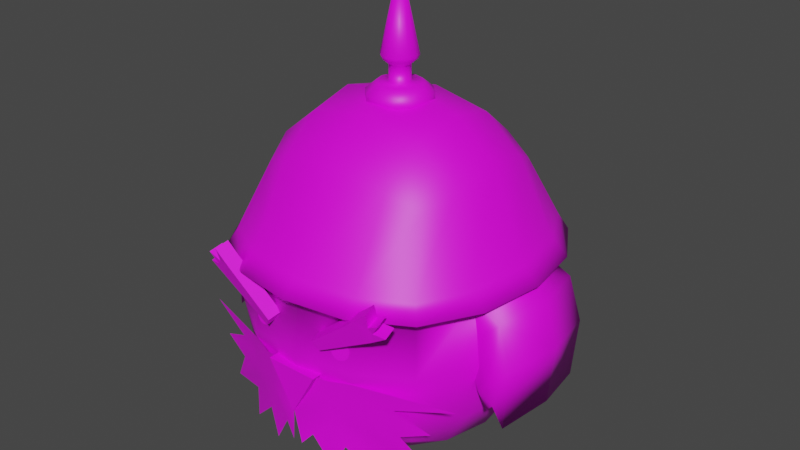 # Source: puppy.blend  (saved by Blender 2.93.21; exported with 4.5.12 LTS)
import bpy
from mathutils import Matrix  # noqa: F401  (used for matrix-valued properties, if any)

bpy.ops.wm.read_factory_settings(use_empty=True)
scene = bpy.context.scene
scene.name = 'Scene'

# ---- collections
col_collection = bpy.data.collections.new('Collection'); scene.collection.children.link(col_collection)

# ---- images (referenced by path relative to the original .blend; pixels are not part of the script)
import os
ASSET_DIR = os.environ.get("B2B_ASSET_DIR", "")  # directory of the original .blend (textures are referenced by path, not embedded)
HERE = os.path.dirname(os.path.abspath(__file__))  # packed textures are extracted next to this script under _unpacked/

def load_image(name, relpath, width, height, colorspace="sRGB"):
    """Load a texture the original file referenced (path relative to the .blend, or extracted next to this script)."""
    p = next((c for c in (os.path.join(HERE, relpath), os.path.join(ASSET_DIR, relpath)) if relpath and os.path.exists(c)), "")
    if p:
        img = bpy.data.images.load(p, check_existing=True)
        img.name = name
    else:  # same state as the original file: an image datablock whose file is absent (Cycles renders it pink)
        img = bpy.data.images.new(name, width, height)
        img.source = "FILE"
        img.filepath = "//" + (relpath or name)
    img.colorspace_settings.name = colorspace
    return img
img_pallete_png = load_image('pallete.png', 'pallete.png', 1024, 1024, 'sRGB')

# ---- materials (node trees are filled in below, after node groups)
mat_material_001 = bpy.data.materials.new('Material.001')
mat_material_001.use_transparent_shadow = False

# ---- material node trees
mat_material_001.use_nodes = True; mat_material_001.node_tree.nodes.clear()
_N = mat_material_001.node_tree.nodes; _L = mat_material_001.node_tree.links
n0 = _N.new('ShaderNodeBsdfPrincipled'); n0.name = 'Principled BSDF'; n0.location = (10, 300)
n0.distribution = 'GGX'
n0.subsurface_method = 'BURLEY'
n0.inputs[3].default_value = 1.45
n0.inputs[27].default_value = (0.0, 0.0, 0.0, 1.0)
n0.inputs[28].default_value = 1.0
n1 = _N.new('ShaderNodeOutputMaterial'); n1.name = 'Material Output'; n1.location = (300, 300)
n2 = _N.new('ShaderNodeTexImage'); n2.name = 'Image Texture'; n2.location = (-280, 280)
n2.image = img_pallete_png
_L.new(n0.outputs[0], n1.inputs[0])
_L.new(n2.outputs[0], n0.inputs[0])
n1.is_active_output = True

# ---- world
world_world = bpy.data.worlds.new('World'); scene.world = world_world
world_world.use_nodes = True; world_world.node_tree.nodes.clear()
_N = world_world.node_tree.nodes; _L = world_world.node_tree.links
n0 = _N.new('ShaderNodeOutputWorld'); n0.name = 'World Output'; n0.location = (300, 300)
n1 = _N.new('ShaderNodeBackground'); n1.name = 'Background'; n1.location = (10, 300)
n1.inputs[0].default_value = (0.05088, 0.05088, 0.05088, 1.0)
_L.new(n1.outputs[0], n0.inputs[0])
n0.is_active_output = True
world_world.color = (0.05088, 0.05088, 0.05088)
world_world.use_sun_shadow = False
world_world.sun_shadow_jitter_overblur = 0.0

# ---- meshes
me_cube_001 = bpy.data.meshes.new('Cube.001')
me_cube_001.from_pydata([(-0.5, -0.5, -0.5), (-0.5, 0.5, -0.5), (-0.5729, 0.2966, -0.5729), (-0.6096, 9.313e-10, -0.6096), (-0.5729, -0.2966, -0.5729), (-0.5729, -0.5729, -0.2966), (-0.6096, -0.6096, -1.863e-09), (-0.5729, -0.5729, 0.3433), (-0.5729, 0.5729, 0.3433), (-0.6096, 0.6096, -2.794e-09), (-0.5729, 0.5729, -0.2966), (-0.2966, 0.5729, -0.5729), (-0.2966, -0.5729, -0.5729), (-0.729, -0.3162, -0.3162), (-0.7818, -0.3331, -5.588e-09), (-0.729, -0.3162, 0.3497), (-0.7818, 1.024e-08, -0.3331), (-0.8395, -1.211e-08, 5.588e-09), (-0.7818, -5.588e-09, 0.3552), (-0.729, 0.3162, -0.3162), (-0.7818, 0.3331, 1.118e-08), (-0.729, 0.3162, 0.3497), (-0.3162, 0.729, -0.3162), (-0.3331, 0.7818, -9.313e-09), (-0.3162, 0.729, 0.3497), (-0.3162, -0.729, -0.3162), (-0.3331, -0.7818, 7.451e-09), (-0.3162, -0.729, 0.3497), (-0.3162, 0.3162, -0.729), (-0.3331, -1.397e-08, -0.7818), (-0.3162, -0.3162, -0.729), (-0.1528, -0.8605, -0.06799), (-0.1528, -0.7747, -0.06799), (-0.4346, -0.7088, -0.3745), (-0.7252, -0.5798, -0.5683), (-0.2661, -0.787, 0.05299), (-0.5618, -0.674, -0.3337), (-0.2383, -0.7895, 0.06089), (-0.3965, -0.7337, -0.2856), (-0.218, -0.7892, 0.08151), (-0.4255, -0.7212, -0.2072), (-0.2105, -0.7861, 0.1093), (-0.7236, -0.6342, -0.2674), (-0.2179, -0.781, 0.1368), (-0.536, -0.6909, -0.1741), (-0.2381, -0.7753, 0.1567), (-0.3915, -0.7475, -0.1384), (-0.2659, -0.7706, 0.1636), (-0.8427, -0.5902, -0.1043), (-0.2936, -0.768, 0.1557), (-0.3321, -0.7744, -0.0657), (-0.3139, -0.7683, 0.1351), (-0.1507, -0.8559, 0.1556), (-0.3214, -0.7714, 0.1073), (-0.4395, -0.8616, 0.3849), (-0.314, -0.7765, 0.07981), (-0.1834, -0.8372, 0.1055), (-0.2938, -0.7822, 0.05991), (-0.5043, -0.8189, 0.2739), (-0.3604, -0.7356, -0.3632), (-0.4515, -0.689, -0.4818), (-0.3354, -0.7355, -0.4249), (-0.4757, -0.6734, -0.6882), (-0.2188, -0.7867, -0.3381), (-0.2708, -0.7638, -0.4888), (-0.09379, -0.8188, -0.4613), (-0.199, -0.7913, -0.635), (-0.2026, -0.7941, -0.2417), (-0.02913, -0.8384, -0.5364), (-0.2116, -0.8198, -0.07425), (-0.8865, -0.3162, 0.2787), (-0.9393, -5.5e-10, 0.2956), (-0.8865, 0.3162, 0.2787), (-0.9667, -0.3178, 0.04071), (-1.02, -0.001593, 0.05769), (-0.9667, 0.3146, 0.04071), (-0.9451, -0.3369, -0.2924), (-0.998, -0.02074, -0.2754), (-0.9451, 0.2954, -0.2924), (-0.8776, -0.3369, -0.1874), (-0.9305, -0.02074, -0.1705), (-0.8776, 0.2954, -0.1874), (-0.8476, -0.3369, -0.2249), (-0.9005, -0.02074, -0.208), (-0.8476, 0.2954, -0.2249), (-0.7876, -0.3369, -0.1349), (-0.8405, -0.02074, -0.118), (-0.7876, 0.2954, -0.1349), (-0.6305, -0.3162, 0.2178), (-0.788, -0.3162, 0.1803), (-0.8683, -0.3178, -0.05761), (-0.6639, 0.3162, 0.1968), (-0.8214, 0.3162, 0.1593), (-0.9016, 0.3146, -0.07864), (-0.5429, 0.3162, 0.1527), (-0.7004, 0.3162, 0.1152), (-0.3273, -0.5062, 0.8859), (-0.3273, 0.5062, 0.8859), (-0.507, 0.4418, 0.8019), (-0.5715, 0.2621, 0.8859), (-0.6038, -4.402e-08, 0.9281), (-0.5715, -0.2621, 0.8859), (-0.507, -0.4418, 0.8019), (-0.832, -0.3643, 0.351), (-0.8929, -6.819e-09, 0.3573), (-0.832, 0.3643, 0.351), (-0.6522, -0.6602, 0.3437), (-0.6522, 0.6602, 0.3437), (-0.3563, 0.84, 0.351), (-0.3563, -0.84, 0.351), (-0.3446, 0.2794, 1.066), (-0.3596, -3.662e-08, 1.127), (-0.3446, -0.2794, 1.066), (-0.6102, -0.6182, 0.4346), (-0.6102, 0.6182, 0.4346), (-0.7421, -0.3531, 0.4346), (-0.7937, -7.355e-09, 0.4346), (-0.7421, 0.3531, 0.4346), (-0.3451, 0.7501, 0.4346), (-0.3451, -0.7501, 0.4346), (-0.5054, -0.84, 0.3657), (-0.529, -0.8325, 0.3399), (-0.5103, -0.8622, 0.4448), (-0.5736, -0.8483, 0.4011), (-0.5961, -0.8194, 0.3305), (-0.138, -0.7785, 0.1761), (-0.4268, -0.7842, 0.4055), (-0.1707, -0.7598, 0.1261), (-0.4917, -0.7415, 0.2945), (-0.4928, -0.7626, 0.3863), (-0.5163, -0.7551, 0.3605), (-0.4977, -0.7849, 0.4654), (-0.5609, -0.7709, 0.4217), (-0.5835, -0.742, 0.3511), (0.5, -0.5, -0.5), (0.5, 0.5, -0.5), (0.5729, 0.2966, -0.5729), (0.6096, 9.313e-10, -0.6096), (0.5729, -0.2966, -0.5729), (0.5729, -0.5729, -0.2966), (0.6096, -0.6096, -1.863e-09), (0.5729, -0.5729, 0.3433), (0.5729, 0.5729, 0.3433), (0.6096, 0.6096, -2.794e-09), (0.5729, 0.5729, -0.2966), (0.0, 0.6096, -0.6096), (0.2966, 0.5729, -0.5729), (0.2966, -0.5729, -0.5729), (0.0, -0.6096, -0.6096), (0.729, -0.3162, -0.3162), (0.7818, -0.3331, -5.588e-09), (0.729, -0.3162, 0.3497), (0.7818, 1.024e-08, -0.3331), (0.8395, -1.211e-08, 5.588e-09), (0.7818, -5.588e-09, 0.3552), (0.729, 0.3162, -0.3162), (0.7818, 0.3331, 1.118e-08), (0.729, 0.3162, 0.3497), (0.3162, 0.729, -0.3162), (0.3331, 0.7818, -9.313e-09), (0.3162, 0.729, 0.3497), (0.0, 0.7818, -0.3331), (0.0, 0.8395, 4.657e-09), (0.0, 0.7818, 0.3552), (0.0, -0.7818, -0.3331), (0.0, -0.8395, 4.657e-09), (0.0, -0.7818, 0.3552), (0.3162, -0.729, -0.3162), (0.3331, -0.7818, 7.451e-09), (0.3162, -0.729, 0.3497), (0.3162, 0.3162, -0.729), (0.0, 0.3331, -0.7818), (0.3331, -1.397e-08, -0.7818), (0.0, -5.588e-09, -0.8395), (0.3162, -0.3162, -0.729), (0.0, -0.3331, -0.7818), (0.0, -0.8605, -0.06799), (0.0, -0.8605, -0.3327), (0.0, -0.7747, -0.3327), (0.0, -0.7762, -0.06799), (0.1528, -0.8605, -0.06799), (0.1528, -0.7747, -0.06799), (0.4346, -0.7088, -0.3745), (0.7252, -0.5798, -0.5683), (0.2661, -0.787, 0.05299), (0.5618, -0.674, -0.3337), (0.2383, -0.7895, 0.06089), (0.3965, -0.7337, -0.2856), (0.218, -0.7892, 0.08151), (0.4255, -0.7212, -0.2072), (0.2105, -0.7861, 0.1093), (0.7236, -0.6342, -0.2674), (0.2179, -0.781, 0.1368), (0.536, -0.6909, -0.1741), (0.2381, -0.7753, 0.1567), (0.3915, -0.7475, -0.1384), (0.2659, -0.7706, 0.1636), (0.8427, -0.5902, -0.1043), (0.2936, -0.768, 0.1557), (0.3321, -0.7744, -0.0657), (0.3139, -0.7683, 0.1351), (0.1507, -0.8559, 0.1556), (0.3214, -0.7714, 0.1073), (0.4395, -0.8616, 0.3849), (0.314, -0.7765, 0.07981), (0.1834, -0.8372, 0.1055), (0.2938, -0.7822, 0.05991), (0.5043, -0.8189, 0.2739), (0.3604, -0.7356, -0.3632), (0.4515, -0.689, -0.4818), (0.3354, -0.7355, -0.4249), (0.4757, -0.6734, -0.6882), (0.2188, -0.7867, -0.3381), (0.2708, -0.7638, -0.4888), (0.09379, -0.8188, -0.4613), (0.199, -0.7913, -0.635), (0.2026, -0.7941, -0.2417), (0.0, -0.8542, -0.3268), (0.02913, -0.8384, -0.5364), (0.2116, -0.8198, -0.07425), (0.0, -0.8456, -0.0789), (0.8865, -0.3162, 0.2787), (0.9393, -5.5e-10, 0.2956), (0.8865, 0.3162, 0.2787), (0.9667, -0.3178, 0.04071), (1.02, -0.001593, 0.05769), (0.9667, 0.3146, 0.04071), (0.9451, -0.3369, -0.2924), (0.998, -0.02074, -0.2754), (0.9451, 0.2954, -0.2924), (0.8776, -0.3369, -0.1874), (0.9305, -0.02074, -0.1705), (0.8776, 0.2954, -0.1874), (0.8476, -0.3369, -0.2249), (0.9005, -0.02074, -0.208), (0.8476, 0.2954, -0.2249), (0.7876, -0.3369, -0.1349), (0.8405, -0.02074, -0.118), (0.7876, 0.2954, -0.1349), (0.6305, -0.3162, 0.2178), (0.788, -0.3162, 0.1803), (0.8683, -0.3178, -0.05761), (0.6639, 0.3162, 0.1968), (0.8214, 0.3162, 0.1593), (0.9016, 0.3146, -0.07864), (0.5429, 0.3162, 0.1527), (0.7004, 0.3162, 0.1152), (0.3273, -0.5062, 0.8859), (0.0, -0.5386, 0.9281), (0.0, 0.5386, 0.9281), (0.3273, 0.5062, 0.8859), (0.507, 0.4418, 0.8019), (0.5715, 0.2621, 0.8859), (0.6038, -4.402e-08, 0.9281), (0.5715, -0.2621, 0.8859), (0.507, -0.4418, 0.8019), (0.832, -0.3643, 0.351), (0.8929, -6.819e-09, 0.3573), (0.832, 0.3643, 0.351), (0.6522, -0.6602, 0.3437), (0.6522, 0.6602, 0.3437), (0.3563, 0.84, 0.351), (0.0, 0.9009, 0.3573), (0.0, -0.9009, 0.3573), (0.3563, -0.84, 0.351), (0.0, 0.2944, 1.127), (0.3446, 0.2794, 1.066), (0.0, -5.061e-08, 1.193), (0.3596, -3.662e-08, 1.127), (0.0, -0.2944, 1.127), (0.3446, -0.2794, 1.066), (0.6102, -0.6182, 0.4346), (0.6102, 0.6182, 0.4346), (0.7421, -0.3531, 0.4346), (0.7937, -7.355e-09, 0.4346), (0.7421, 0.3531, 0.4346), (0.3451, 0.7501, 0.4346), (0.0, 0.8017, 0.4346), (0.0, -0.8017, 0.4346), (0.3451, -0.7501, 0.4346), (0.5054, -0.84, 0.3657), (0.529, -0.8325, 0.3399), (0.5103, -0.8622, 0.4448), (0.5736, -0.8483, 0.4011), (0.5961, -0.8194, 0.3305), (0.138, -0.7785, 0.1761), (0.4268, -0.7842, 0.4055), (0.1707, -0.7598, 0.1261), (0.4917, -0.7415, 0.2945), (0.4928, -0.7626, 0.3863), (0.5163, -0.7551, 0.3605), (0.4977, -0.7849, 0.4654), (0.5609, -0.7709, 0.4217), (0.5835, -0.742, 0.3511), (-9.963e-09, 0.05974, 1.23), (0.02987, 0.05174, 1.23), (-1.22e-08, 0.1811, 1.109), (-1.22e-08, 0.1811, 1.181), (0.09055, 0.1568, 1.109), (0.09055, 0.1568, 1.181), (0.1568, 0.09055, 1.109), (0.1568, 0.09055, 1.181), (0.1811, -5.557e-08, 1.109), (0.1811, -5.557e-08, 1.181), (0.1568, -0.09055, 1.109), (0.1568, -0.09055, 1.181), (0.09055, -0.1568, 1.109), (0.09055, -0.1568, 1.181), (-2.803e-08, -0.1811, 1.109), (-2.803e-08, -0.1811, 1.181), (-0.09055, -0.1568, 1.109), (-0.09055, -0.1568, 1.181), (-0.1568, -0.09055, 1.109), (-0.1568, -0.09055, 1.181), (-0.1811, -4.55e-08, 1.109), (-0.1811, -4.55e-08, 1.181), (-0.1568, 0.09055, 1.109), (-0.1568, 0.09055, 1.181), (-0.09055, 0.1568, 1.109), (-0.09055, 0.1568, 1.181), (0.05174, 0.02987, 1.23), (0.05974, -5.578e-08, 1.23), (0.05174, -0.02987, 1.23), (0.02987, -0.05174, 1.23), (-8.069e-09, -0.05974, 1.23), (-0.02987, -0.05174, 1.23), (-0.05174, -0.02987, 1.23), (-0.05974, -4.41e-08, 1.23), (-0.05174, 0.02987, 1.23), (-0.02987, 0.05174, 1.23), (-3.17e-09, 0.1226, 1.23), (-0.06132, 0.1062, 1.23), (-0.1062, 0.06132, 1.23), (-0.1226, -4.604e-08, 1.23), (-0.1062, -0.06132, 1.23), (-0.06132, -0.1062, 1.23), (-1.389e-08, -0.1226, 1.23), (0.06132, -0.1062, 1.23), (0.1062, -0.06132, 1.23), (0.1226, -5.286e-08, 1.23), (0.1062, 0.06132, 1.23), (0.06132, 0.1062, 1.23), (1.089e-07, 0.05974, 1.324), (-0.02987, 0.05174, 1.324), (-0.05174, 0.02987, 1.324), (-0.05974, -4.41e-08, 1.324), (-0.05174, -0.02987, 1.324), (-0.02987, -0.05174, 1.324), (1.108e-07, -0.05974, 1.324), (0.02987, -0.05174, 1.324), (0.05174, -0.02987, 1.324), (0.05974, -5.578e-08, 1.324), (0.05174, 0.02987, 1.324), (0.02987, 0.05174, 1.324), (1.138e-07, 0.08983, 1.349), (-0.04491, 0.07779, 1.349), (-0.07779, 0.04491, 1.349), (-0.08983, -4.458e-08, 1.349), (-0.07779, -0.04491, 1.349), (-0.04491, -0.07779, 1.349), (1.167e-07, -0.08983, 1.349), (0.04491, -0.07779, 1.349), (0.07779, -0.04491, 1.349), (0.08983, -6.213e-08, 1.349), (0.07779, 0.04491, 1.349), (0.04491, 0.07779, 1.349), (7.371e-08, 0.103, 1.374), (-0.05152, 0.08923, 1.374), (-0.08923, 0.05152, 1.374), (-0.103, -4.456e-08, 1.374), (-0.08923, -0.05152, 1.374), (-0.05152, -0.08923, 1.374), (7.698e-08, -0.103, 1.374), (0.05152, -0.08923, 1.374), (0.08923, -0.05152, 1.374), (0.103, -6.47e-08, 1.374), (0.08923, 0.05152, 1.374), (0.05152, 0.08923, 1.374), (8.216e-08, 0.04242, 1.656), (-0.02121, 0.03674, 1.656), (-0.03674, 0.02121, 1.656), (-0.04242, -4.41e-08, 1.656), (-0.03674, -0.02121, 1.656), (-0.02121, -0.03674, 1.656), (8.351e-08, -0.04242, 1.656), (0.02121, -0.03674, 1.656), (0.03674, -0.02121, 1.656), (0.04242, -5.239e-08, 1.656), (0.03674, 0.02121, 1.656), (0.02121, 0.03674, 1.656)], [], [(13, 14, 17, 16), (14, 15, 18, 17), (16, 17, 20, 19), (17, 18, 21, 20), (0, 5, 13, 4), (5, 6, 14, 13), (6, 7, 15, 14), (113, 102, 101, 115), (20, 21, 8, 9), (19, 20, 9, 10), (2, 19, 10, 1), (3, 16, 19, 2), (4, 13, 16, 3), (22, 23, 162, 161), (23, 24, 163, 162), (1, 10, 22, 11), (10, 9, 23, 22), (9, 8, 24, 23), (11, 22, 161, 145), (164, 165, 26, 25), (165, 166, 27, 26), (26, 27, 7, 6), (25, 26, 6, 5), (12, 25, 5, 0), (148, 164, 25, 12), (28, 171, 173, 29), (29, 173, 175, 30), (1, 11, 28, 2), (11, 145, 171, 28), (30, 175, 148, 12), (4, 30, 12, 0), (3, 29, 30, 4), (2, 28, 29, 3), (7, 27, 109, 106), (21, 18, 104, 105), (15, 7, 106, 103), (163, 24, 108, 262), (27, 166, 263, 109), (18, 15, 103, 104), (24, 8, 107, 108), (32, 31, 176, 179), (31, 32, 178, 177), (177, 176, 31), (59, 60, 62, 61), (33, 34, 60, 59), (38, 36, 34, 33), (40, 42, 36, 38), (46, 44, 42, 40), (44, 46, 50, 48), (58, 54, 52, 56), (35, 37, 39, 41, 43, 45, 47, 49, 51, 53, 55, 57), (61, 62, 64, 63), (63, 64, 66, 65), (63, 65, 217, 67), (217, 65, 68), (33, 59, 38), (61, 63, 59), (67, 38, 59, 63), (38, 67, 46, 40), (67, 217, 220, 69), (46, 67, 69, 50), (18, 21, 72, 71), (15, 18, 71, 70), (71, 72, 75, 74), (70, 71, 74, 73), (74, 75, 78, 77), (73, 74, 77, 76), (77, 78, 81, 80), (76, 77, 80, 79), (80, 81, 84, 83), (79, 80, 83, 82), (83, 84, 87, 86), (82, 83, 86, 85), (70, 73, 90, 89), (15, 70, 89, 88), (73, 76, 79, 90), (79, 82, 85, 90), (89, 90, 85, 88), (75, 72, 92, 93), (72, 21, 91, 92), (75, 93, 81, 78), (81, 93, 87, 84), (92, 91, 94, 95), (92, 95, 87, 93), (267, 111, 112, 269), (265, 110, 111, 267), (278, 248, 96, 119), (118, 97, 249, 277), (114, 98, 97, 118), (117, 99, 98, 114), (116, 100, 99, 117), (115, 101, 100, 116), (8, 21, 105, 107), (249, 97, 110, 265), (97, 98, 99, 110), (110, 99, 100, 111), (111, 100, 101, 112), (112, 101, 102, 96), (269, 112, 96, 248), (119, 96, 102, 113), (109, 119, 113, 106), (103, 115, 116, 104), (104, 116, 117, 105), (105, 117, 114, 107), (107, 114, 118, 108), (108, 118, 277, 262), (263, 278, 119, 109), (106, 113, 115, 103), (58, 121, 120, 54), (120, 122, 54), (121, 123, 120), (58, 124, 121), (128, 127, 125, 126), (128, 126, 129, 130), (129, 126, 131), (130, 129, 132), (128, 130, 133), (122, 120, 129, 131), (58, 56, 127, 128), (124, 58, 128, 133), (52, 54, 126, 125), (120, 123, 132, 129), (56, 52, 125, 127), (123, 121, 130, 132), (54, 122, 131, 126), (121, 124, 133, 130), (149, 152, 153, 150), (150, 153, 154, 151), (152, 155, 156, 153), (153, 156, 157, 154), (134, 138, 149, 139), (139, 149, 150, 140), (140, 150, 151, 141), (271, 273, 254, 255), (156, 143, 142, 157), (155, 144, 143, 156), (136, 135, 144, 155), (137, 136, 155, 152), (138, 137, 152, 149), (158, 161, 162, 159), (159, 162, 163, 160), (135, 146, 158, 144), (144, 158, 159, 143), (143, 159, 160, 142), (146, 145, 161, 158), (164, 167, 168, 165), (165, 168, 169, 166), (168, 140, 141, 169), (167, 139, 140, 168), (147, 134, 139, 167), (148, 147, 167, 164), (170, 172, 173, 171), (172, 174, 175, 173), (135, 136, 170, 146), (146, 170, 171, 145), (174, 147, 148, 175), (138, 134, 147, 174), (137, 138, 174, 172), (136, 137, 172, 170), (141, 259, 264, 169), (157, 258, 257, 154), (151, 256, 259, 141), (163, 262, 261, 160), (169, 264, 263, 166), (154, 257, 256, 151), (160, 261, 260, 142), (181, 179, 176, 180), (180, 177, 178, 181), (177, 180, 176), (208, 210, 211, 209), (182, 208, 209, 183), (187, 182, 183, 185), (189, 187, 185, 191), (195, 189, 191, 193), (193, 197, 199, 195), (207, 205, 201, 203), (184, 206, 204, 202, 200, 198, 196, 194, 192, 190, 188, 186), (210, 212, 213, 211), (212, 214, 215, 213), (212, 216, 217, 214), (217, 218, 214), (182, 187, 208), (210, 208, 212), (216, 212, 208, 187), (187, 189, 195, 216), (216, 219, 220, 217), (195, 199, 219, 216), (154, 222, 223, 157), (151, 221, 222, 154), (222, 225, 226, 223), (221, 224, 225, 222), (225, 228, 229, 226), (224, 227, 228, 225), (228, 231, 232, 229), (227, 230, 231, 228), (231, 234, 235, 232), (230, 233, 234, 231), (234, 237, 238, 235), (233, 236, 237, 234), (221, 240, 241, 224), (151, 239, 240, 221), (224, 241, 230, 227), (230, 241, 236, 233), (240, 239, 236, 241), (226, 244, 243, 223), (223, 243, 242, 157), (226, 229, 232, 244), (232, 235, 238, 244), (243, 246, 245, 242), (243, 244, 238, 246), (267, 269, 270, 268), (265, 267, 268, 266), (278, 279, 247, 248), (276, 277, 249, 250), (272, 276, 250, 251), (275, 272, 251, 252), (274, 275, 252, 253), (273, 274, 253, 254), (142, 260, 258, 157), (249, 265, 266, 250), (250, 266, 252, 251), (266, 268, 253, 252), (268, 270, 254, 253), (270, 247, 255, 254), (269, 248, 247, 270), (279, 271, 255, 247), (264, 259, 271, 279), (256, 257, 274, 273), (257, 258, 275, 274), (258, 260, 272, 275), (260, 261, 276, 272), (261, 262, 277, 276), (263, 264, 279, 278), (259, 256, 273, 271), (207, 203, 280, 281), (280, 203, 282), (281, 280, 283), (207, 281, 284), (288, 286, 285, 287), (288, 290, 289, 286), (289, 291, 286), (290, 292, 289), (288, 293, 290), (282, 291, 289, 280), (207, 288, 287, 205), (284, 293, 288, 207), (201, 285, 286, 203), (280, 289, 292, 283), (205, 287, 285, 201), (283, 292, 290, 281), (203, 286, 291, 282), (281, 290, 293, 284), (307, 305, 338, 337), (296, 297, 299, 298), (311, 309, 336, 335), (298, 299, 301, 300), (315, 313, 334, 333), (300, 301, 303, 302), (299, 297, 330, 341), (302, 303, 305, 304), (319, 317, 332, 331), (304, 305, 307, 306), (297, 319, 331, 330), (306, 307, 309, 308), (301, 299, 341, 340), (308, 309, 311, 310), (305, 303, 339, 338), (310, 311, 313, 312), (309, 307, 337, 336), (312, 313, 315, 314), (313, 311, 335, 334), (314, 315, 317, 316), (317, 315, 333, 332), (322, 321, 351, 350), (316, 317, 319, 318), (303, 301, 340, 339), (318, 319, 297, 296), (296, 298, 300, 302, 304, 306, 308, 310, 312, 314, 316, 318), (329, 294, 330, 331), (328, 329, 331, 332), (327, 328, 332, 333), (326, 327, 333, 334), (325, 326, 334, 335), (324, 325, 335, 336), (323, 324, 336, 337), (322, 323, 337, 338), (321, 322, 338, 339), (320, 321, 339, 340), (295, 320, 340, 341), (294, 295, 341, 330), (343, 344, 356, 355), (325, 324, 348, 347), (328, 327, 345, 344), (321, 320, 352, 351), (324, 323, 349, 348), (327, 326, 346, 345), (320, 295, 353, 352), (294, 329, 343, 342), (323, 322, 350, 349), (326, 325, 347, 346), (295, 294, 342, 353), (329, 328, 344, 343), (365, 354, 366, 377), (350, 351, 363, 362), (347, 348, 360, 359), (344, 345, 357, 356), (351, 352, 364, 363), (348, 349, 361, 360), (345, 346, 358, 357), (352, 353, 365, 364), (342, 343, 355, 354), (349, 350, 362, 361), (346, 347, 359, 358), (353, 342, 354, 365), (370, 371, 383, 382), (355, 356, 368, 367), (362, 363, 375, 374), (359, 360, 372, 371), (356, 357, 369, 368), (363, 364, 376, 375), (360, 361, 373, 372), (357, 358, 370, 369), (364, 365, 377, 376), (354, 355, 367, 366), (361, 362, 374, 373), (358, 359, 371, 370), (389, 378, 379, 380, 381, 382, 383, 384, 385, 386, 387, 388), (377, 366, 378, 389), (367, 368, 380, 379), (374, 375, 387, 386), (371, 372, 384, 383), (368, 369, 381, 380), (375, 376, 388, 387), (372, 373, 385, 384), (369, 370, 382, 381), (376, 377, 389, 388), (366, 367, 379, 378), (373, 374, 386, 385)])
me_cube_001.polygons.foreach_set('use_smooth', [1, 1, 1, 1, 1, 1, 1, 1, 1, 1, 1, 1, 1, 1, 1, 1, 1, 1, 1, 1, 1, 1, 1, 1, 1, 1, 1, 1, 1, 1, 1, 1, 1, 1, 1, 1, 1, 1, 1, 1, 0, 0, 0, 1, 1, 1, 1, 1, 1, 0, 1, 1, 1, 1, 1, 1, 1, 1, 1, 1, 1, 1, 1, 1, 1, 1, 1, 1, 1, 1, 1, 1, 1, 1, 1, 1, 1, 1, 1, 1, 1, 1, 1, 1, 1, 1, 1, 1, 1, 1, 1, 1, 1, 1, 1, 1, 1, 1, 1, 1, 1, 1, 1, 1, 1, 1, 1, 1, 0, 0, 0, 0, 0, 0, 0, 0, 0, 0, 0, 0, 0, 0, 0, 0, 0, 0, 1, 1, 1, 1, 1, 1, 1, 1, 1, 1, 1, 1, 1, 1, 1, 1, 1, 1, 1, 1, 1, 1, 1, 1, 1, 1, 1, 1, 1, 1, 1, 1, 1, 1, 1, 1, 1, 1, 1, 1, 0, 0, 0, 1, 1, 1, 1, 1, 1, 0, 1, 1, 1, 1, 1, 1, 1, 1, 1, 1, 1, 1, 1, 1, 1, 1, 1, 1, 1, 1, 1, 1, 1, 1, 1, 1, 1, 1, 1, 1, 1, 1, 1, 1, 1, 1, 1, 1, 1, 1, 1, 1, 1, 1, 1, 1, 1, 1, 1, 1, 1, 1, 1, 1, 1, 1, 1, 1, 0, 0, 0, 0, 0, 0, 0, 0, 0, 0, 0, 0, 0, 0, 0, 0, 0, 0, 1, 1, 1, 1, 1, 1, 1, 1, 1, 1, 1, 1, 1, 1, 1, 1, 1, 1, 1, 1, 1, 1, 1, 1, 1, 1, 1, 1, 1, 1, 1, 1, 1, 1, 1, 1, 1, 1, 1, 1, 1, 1, 1, 1, 1, 1, 1, 1, 1, 1, 1, 1, 1, 1, 1, 1, 1, 1, 1, 1, 1, 1, 1, 1, 1, 1, 1, 1, 1, 1, 1, 1, 1, 1, 1, 1, 1, 1, 1, 1, 1, 1, 1, 1, 1, 1])
_uv = me_cube_001.uv_layers.new(name='UVMap')
_uv.uv.foreach_set('vector', [0.01989, 0.5834, 0.04009, 0.5834, 0.04009, 0.6036, 0.01989, 0.6036, 0.01989, 0.5834, 0.04009, 0.5834, 0.04009, 0.6036, 0.01989, 0.6036, 0.01989, 0.5834, 0.04009, 0.5834, 0.04009, 0.6036, 0.01989, 0.6036, 0.01989, 0.5834, 0.04009, 0.5834, 0.04009, 0.6036, 0.01989, 0.6036, 0.01989, 0.5834, 0.04009, 0.5834, 0.04009, 0.6036, 0.01989, 0.6036, 0.01989, 0.5834, 0.04009, 0.5834, 0.04009, 0.6036, 0.01989, 0.6036, 0.01989, 0.5834, 0.04009, 0.5834, 0.04009, 0.6036, 0.01989, 0.6036, 0.3915, 0.5834, 0.4117, 0.5834, 0.4117, 0.6036, 0.3915, 0.6036, 0.01989, 0.5834, 0.04009, 0.5834, 0.04009, 0.6036, 0.01989, 0.6036, 0.01989, 0.5834, 0.04009, 0.5834, 0.04009, 0.6036, 0.01989, 0.6036, 0.01989, 0.5834, 0.04009, 0.5834, 0.04009, 0.6036, 0.01989, 0.6036, 0.01989, 0.5834, 0.04009, 0.5834, 0.04009, 0.6036, 0.01989, 0.6036, 0.01989, 0.5834, 0.04009, 0.5834, 0.04009, 0.6036, 0.01989, 0.6036, 0.01989, 0.5834, 0.04009, 0.5834, 0.04009, 0.6036, 0.01989, 0.6036, 0.01989, 0.5834, 0.04009, 0.5834, 0.04009, 0.6036, 0.01989, 0.6036, 0.01989, 0.5834, 0.04009, 0.5834, 0.04009, 0.6036, 0.01989, 0.6036, 0.01989, 0.5834, 0.04009, 0.5834, 0.04009, 0.6036, 0.01989, 0.6036, 0.01989, 0.5834, 0.04009, 0.5834, 0.04009, 0.6036, 0.01989, 0.6036, 0.01989, 0.5834, 0.04009, 0.5834, 0.04009, 0.6036, 0.01989, 0.6036, 0.01989, 0.5834, 0.04009, 0.5834, 0.04009, 0.6036, 0.01989, 0.6036, 0.01989, 0.5834, 0.04009, 0.5834, 0.04009, 0.6036, 0.01989, 0.6036, 0.01989, 0.5834, 0.04009, 0.5834, 0.04009, 0.6036, 0.01989, 0.6036, 0.01989, 0.5834, 0.04009, 0.5834, 0.04009, 0.6036, 0.01989, 0.6036, 0.01989, 0.5834, 0.04009, 0.5834, 0.04009, 0.6036, 0.01989, 0.6036, 0.01989, 0.5834, 0.04009, 0.5834, 0.04009, 0.6036, 0.01989, 0.6036, 0.01989, 0.5834, 0.04009, 0.5834, 0.04009, 0.6036, 0.01989, 0.6036, 0.01989, 0.5834, 0.04009, 0.5834, 0.04009, 0.6036, 0.01989, 0.6036, 0.01989, 0.5834, 0.04009, 0.5834, 0.04009, 0.6036, 0.01989, 0.6036, 0.01989, 0.5834, 0.04009, 0.5834, 0.04009, 0.6036, 0.01989, 0.6036, 0.01989, 0.5834, 0.04009, 0.5834, 0.04009, 0.6036, 0.01989, 0.6036, 0.01989, 0.5834, 0.04009, 0.5834, 0.04009, 0.6036, 0.01989, 0.6036, 0.01989, 0.5834, 0.04009, 0.5834, 0.04009, 0.6036, 0.01989, 0.6036, 0.01989, 0.5834, 0.04009, 0.5834, 0.04009, 0.6036, 0.01989, 0.6036, 0.3915, 0.5834, 0.4117, 0.5834, 0.4117, 0.6036, 0.3915, 0.6036, 0.3915, 0.5834, 0.4117, 0.5834, 0.4117, 0.6036, 0.3915, 0.6036, 0.3915, 0.5834, 0.4117, 0.5834, 0.4117, 0.6036, 0.3915, 0.6036, 0.3915, 0.5834, 0.4117, 0.5834, 0.4117, 0.6036, 0.3915, 0.6036, 0.3915, 0.5834, 0.4117, 0.5834, 0.4117, 0.6036, 0.3915, 0.6036, 0.3915, 0.5834, 0.4117, 0.5834, 0.4117, 0.6036, 0.3915, 0.6036, 0.3915, 0.5834, 0.4117, 0.5834, 0.4117, 0.6036, 0.3915, 0.6036, 0.2792, 0.8402, 0.2877, 0.8402, 0.2877, 0.8488, 0.2792, 0.8488, 0.2792, 0.8402, 0.2877, 0.8402, 0.2877, 0.8488, 0.2792, 0.8488, 0.2792, 0.8402, 0.2877, 0.8402, 0.2877, 0.8488, 0.4041, 0.6502, 0.4138, 0.6502, 0.4138, 0.6598, 0.4041, 0.6598, 0.4041, 0.6502, 0.4138, 0.6502, 0.4138, 0.6598, 0.4041, 0.6598, 0.4041, 0.6502, 0.4138, 0.6502, 0.4138, 0.6598, 0.4041, 0.6598, 0.4041, 0.6502, 0.4138, 0.6502, 0.4138, 0.6598, 0.4041, 0.6598, 0.4041, 0.6502, 0.4138, 0.6502, 0.4138, 0.6598, 0.4041, 0.6598, 0.4041, 0.6502, 0.4138, 0.6502, 0.4138, 0.6598, 0.4041, 0.6598, 0.4041, 0.6502, 0.4138, 0.6502, 0.4138, 0.6598, 0.4041, 0.6598, 0.2835, 0.8488, 0.2856, 0.8482, 0.2872, 0.8466, 0.2877, 0.8445, 0.2872, 0.8424, 0.2856, 0.8408, 0.2835, 0.8402, 0.2813, 0.8408, 0.2798, 0.8424, 0.2792, 0.8445, 0.2798, 0.8466, 0.2813, 0.8482, 0.4041, 0.6502, 0.4138, 0.6502, 0.4138, 0.6598, 0.4041, 0.6598, 0.4041, 0.6502, 0.4138, 0.6502, 0.4138, 0.6598, 0.4041, 0.6598, 0.4041, 0.6502, 0.4138, 0.6502, 0.4138, 0.6598, 0.4041, 0.6598, 0.4041, 0.6502, 0.4138, 0.6502, 0.4138, 0.6598, 0.4041, 0.6502, 0.4138, 0.6502, 0.4138, 0.6598, 0.4041, 0.6502, 0.4138, 0.6502, 0.4138, 0.6598, 0.4041, 0.6502, 0.4138, 0.6502, 0.4138, 0.6598, 0.4041, 0.6598, 0.4041, 0.6502, 0.4138, 0.6502, 0.4138, 0.6598, 0.4041, 0.6598, 0.4041, 0.6502, 0.4138, 0.6502, 0.4138, 0.6598, 0.4041, 0.6598, 0.4041, 0.6502, 0.4138, 0.6502, 0.4138, 0.6598, 0.4041, 0.6598, 0.01989, 0.5834, 0.04009, 0.5834, 0.04009, 0.6036, 0.01989, 0.6036, 0.01989, 0.5834, 0.04009, 0.5834, 0.04009, 0.6036, 0.01989, 0.6036, 0.01989, 0.5834, 0.04009, 0.5834, 0.04009, 0.6036, 0.01989, 0.6036, 0.01989, 0.5834, 0.04009, 0.5834, 0.04009, 0.6036, 0.01989, 0.6036, 0.01989, 0.5834, 0.04009, 0.5834, 0.04009, 0.6036, 0.01989, 0.6036, 0.01989, 0.5834, 0.04009, 0.5834, 0.04009, 0.6036, 0.01989, 0.6036, 0.01989, 0.5834, 0.04009, 0.5834, 0.04009, 0.6036, 0.01989, 0.6036, 0.01989, 0.5834, 0.04009, 0.5834, 0.04009, 0.6036, 0.01989, 0.6036, 0.01989, 0.5834, 0.04009, 0.5834, 0.04009, 0.6036, 0.01989, 0.6036, 0.01989, 0.5834, 0.04009, 0.5834, 0.04009, 0.6036, 0.01989, 0.6036, 0.01989, 0.5834, 0.04009, 0.5834, 0.04009, 0.6036, 0.01989, 0.6036, 0.01989, 0.5834, 0.04009, 0.5834, 0.04009, 0.6036, 0.01989, 0.6036, 0.01989, 0.5834, 0.04009, 0.5834, 0.04009, 0.6036, 0.01989, 0.6036, 0.01989, 0.5834, 0.04009, 0.5834, 0.04009, 0.6036, 0.01989, 0.6036, 0.01989, 0.5834, 0.04009, 0.5834, 0.04009, 0.6036, 0.01989, 0.6036, 0.01989, 0.5834, 0.04009, 0.5834, 0.04009, 0.6036, 0.01989, 0.6036, 0.01989, 0.5834, 0.04009, 0.5834, 0.04009, 0.6036, 0.01989, 0.6036, 0.01989, 0.5834, 0.04009, 0.5834, 0.04009, 0.6036, 0.01989, 0.6036, 0.01989, 0.5834, 0.04009, 0.5834, 0.04009, 0.6036, 0.01989, 0.6036, 0.01989, 0.5834, 0.04009, 0.5834, 0.04009, 0.6036, 0.01989, 0.6036, 0.01989, 0.5834, 0.04009, 0.5834, 0.04009, 0.6036, 0.01989, 0.6036, 0.01989, 0.5834, 0.04009, 0.5834, 0.04009, 0.6036, 0.01989, 0.6036, 0.01989, 0.5834, 0.04009, 0.5834, 0.04009, 0.6036, 0.01989, 0.6036, 0.3915, 0.5834, 0.4117, 0.5834, 0.4117, 0.6036, 0.3915, 0.6036, 0.3915, 0.5834, 0.4117, 0.5834, 0.4117, 0.6036, 0.3915, 0.6036, 0.3915, 0.5834, 0.4117, 0.5834, 0.4117, 0.6036, 0.3915, 0.6036, 0.3915, 0.5834, 0.4117, 0.5834, 0.4117, 0.6036, 0.3915, 0.6036, 0.3915, 0.5834, 0.4117, 0.5834, 0.4117, 0.6036, 0.3915, 0.6036, 0.3915, 0.5834, 0.4117, 0.5834, 0.4117, 0.6036, 0.3915, 0.6036, 0.3915, 0.5834, 0.4117, 0.5834, 0.4117, 0.6036, 0.3915, 0.6036, 0.3915, 0.5834, 0.4117, 0.5834, 0.4117, 0.6036, 0.3915, 0.6036, 0.3915, 0.5834, 0.4117, 0.5834, 0.4117, 0.6036, 0.3915, 0.6036, 0.3915, 0.5834, 0.4117, 0.5834, 0.4117, 0.6036, 0.3915, 0.6036, 0.3915, 0.5834, 0.4117, 0.5834, 0.4117, 0.6036, 0.3915, 0.6036, 0.3915, 0.5834, 0.4117, 0.5834, 0.4117, 0.6036, 0.3915, 0.6036, 0.3915, 0.5834, 0.4117, 0.5834, 0.4117, 0.6036, 0.3915, 0.6036, 0.3915, 0.5834, 0.4117, 0.5834, 0.4117, 0.6036, 0.3915, 0.6036, 0.3915, 0.5834, 0.4117, 0.5834, 0.4117, 0.6036, 0.3915, 0.6036, 0.3915, 0.5834, 0.4117, 0.5834, 0.4117, 0.6036, 0.3915, 0.6036, 0.3915, 0.5834, 0.4117, 0.5834, 0.4117, 0.6036, 0.3915, 0.6036, 0.3915, 0.5834, 0.4117, 0.5834, 0.4117, 0.6036, 0.3915, 0.6036, 0.3915, 0.5834, 0.4117, 0.5834, 0.4117, 0.6036, 0.3915, 0.6036, 0.3915, 0.5834, 0.4117, 0.5834, 0.4117, 0.6036, 0.3915, 0.6036, 0.3915, 0.5834, 0.4117, 0.5834, 0.4117, 0.6036, 0.3915, 0.6036, 0.3915, 0.5834, 0.4117, 0.5834, 0.4117, 0.6036, 0.3915, 0.6036, 0.3915, 0.5834, 0.4117, 0.5834, 0.4117, 0.6036, 0.3915, 0.6036, 0.3915, 0.5834, 0.4117, 0.5834, 0.4117, 0.6036, 0.3915, 0.6036, 0.4041, 0.6502, 0.4138, 0.6502, 0.4138, 0.6598, 0.4041, 0.6598, 0.4041, 0.6502, 0.4138, 0.6502, 0.4138, 0.6598, 0.4041, 0.6502, 0.4138, 0.6502, 0.4138, 0.6598, 0.4041, 0.6502, 0.4138, 0.6502, 0.4138, 0.6598, 0.4041, 0.6502, 0.4138, 0.6502, 0.4138, 0.6598, 0.4041, 0.6598, 0.4041, 0.6502, 0.4138, 0.6502, 0.4138, 0.6598, 0.4041, 0.6598, 0.4041, 0.6502, 0.4138, 0.6502, 0.4138, 0.6598, 0.4041, 0.6502, 0.4138, 0.6502, 0.4138, 0.6598, 0.4041, 0.6502, 0.4138, 0.6502, 0.4138, 0.6598, 0.4041, 0.6502, 0.4138, 0.6502, 0.4138, 0.6598, 0.4041, 0.6598, 0.4041, 0.6502, 0.4138, 0.6502, 0.4138, 0.6598, 0.4041, 0.6598, 0.4041, 0.6502, 0.4138, 0.6502, 0.4138, 0.6598, 0.4041, 0.6598, 0.4041, 0.6502, 0.4138, 0.6502, 0.4138, 0.6598, 0.4041, 0.6598, 0.4041, 0.6502, 0.4138, 0.6502, 0.4138, 0.6598, 0.4041, 0.6598, 0.4041, 0.6502, 0.4138, 0.6502, 0.4138, 0.6598, 0.4041, 0.6598, 0.4041, 0.6502, 0.4138, 0.6502, 0.4138, 0.6598, 0.4041, 0.6598, 0.4041, 0.6502, 0.4138, 0.6502, 0.4138, 0.6598, 0.4041, 0.6598, 0.4041, 0.6502, 0.4138, 0.6502, 0.4138, 0.6598, 0.4041, 0.6598, 0.01989, 0.5834, 0.04009, 0.5834, 0.04009, 0.6036, 0.01989, 0.6036, 0.01989, 0.5834, 0.04009, 0.5834, 0.04009, 0.6036, 0.01989, 0.6036, 0.01989, 0.5834, 0.04009, 0.5834, 0.04009, 0.6036, 0.01989, 0.6036, 0.01989, 0.5834, 0.04009, 0.5834, 0.04009, 0.6036, 0.01989, 0.6036, 0.01989, 0.5834, 0.04009, 0.5834, 0.04009, 0.6036, 0.01989, 0.6036, 0.01989, 0.5834, 0.04009, 0.5834, 0.04009, 0.6036, 0.01989, 0.6036, 0.01989, 0.5834, 0.04009, 0.5834, 0.04009, 0.6036, 0.01989, 0.6036, 0.3915, 0.5834, 0.4117, 0.5834, 0.4117, 0.6036, 0.3915, 0.6036, 0.01989, 0.5834, 0.04009, 0.5834, 0.04009, 0.6036, 0.01989, 0.6036, 0.01989, 0.5834, 0.04009, 0.5834, 0.04009, 0.6036, 0.01989, 0.6036, 0.01989, 0.5834, 0.04009, 0.5834, 0.04009, 0.6036, 0.01989, 0.6036, 0.01989, 0.5834, 0.04009, 0.5834, 0.04009, 0.6036, 0.01989, 0.6036, 0.01989, 0.5834, 0.04009, 0.5834, 0.04009, 0.6036, 0.01989, 0.6036, 0.01989, 0.5834, 0.04009, 0.5834, 0.04009, 0.6036, 0.01989, 0.6036, 0.01989, 0.5834, 0.04009, 0.5834, 0.04009, 0.6036, 0.01989, 0.6036, 0.01989, 0.5834, 0.04009, 0.5834, 0.04009, 0.6036, 0.01989, 0.6036, 0.01989, 0.5834, 0.04009, 0.5834, 0.04009, 0.6036, 0.01989, 0.6036, 0.01989, 0.5834, 0.04009, 0.5834, 0.04009, 0.6036, 0.01989, 0.6036, 0.01989, 0.5834, 0.04009, 0.5834, 0.04009, 0.6036, 0.01989, 0.6036, 0.01989, 0.5834, 0.04009, 0.5834, 0.04009, 0.6036, 0.01989, 0.6036, 0.01989, 0.5834, 0.04009, 0.5834, 0.04009, 0.6036, 0.01989, 0.6036, 0.01989, 0.5834, 0.04009, 0.5834, 0.04009, 0.6036, 0.01989, 0.6036, 0.01989, 0.5834, 0.04009, 0.5834, 0.04009, 0.6036, 0.01989, 0.6036, 0.01989, 0.5834, 0.04009, 0.5834, 0.04009, 0.6036, 0.01989, 0.6036, 0.01989, 0.5834, 0.04009, 0.5834, 0.04009, 0.6036, 0.01989, 0.6036, 0.01989, 0.5834, 0.04009, 0.5834, 0.04009, 0.6036, 0.01989, 0.6036, 0.01989, 0.5834, 0.04009, 0.5834, 0.04009, 0.6036, 0.01989, 0.6036, 0.01989, 0.5834, 0.04009, 0.5834, 0.04009, 0.6036, 0.01989, 0.6036, 0.01989, 0.5834, 0.04009, 0.5834, 0.04009, 0.6036, 0.01989, 0.6036, 0.01989, 0.5834, 0.04009, 0.5834, 0.04009, 0.6036, 0.01989, 0.6036, 0.01989, 0.5834, 0.04009, 0.5834, 0.04009, 0.6036, 0.01989, 0.6036, 0.01989, 0.5834, 0.04009, 0.5834, 0.04009, 0.6036, 0.01989, 0.6036, 0.01989, 0.5834, 0.04009, 0.5834, 0.04009, 0.6036, 0.01989, 0.6036, 0.3915, 0.5834, 0.4117, 0.5834, 0.4117, 0.6036, 0.3915, 0.6036, 0.3915, 0.5834, 0.4117, 0.5834, 0.4117, 0.6036, 0.3915, 0.6036, 0.3915, 0.5834, 0.4117, 0.5834, 0.4117, 0.6036, 0.3915, 0.6036, 0.3915, 0.5834, 0.4117, 0.5834, 0.4117, 0.6036, 0.3915, 0.6036, 0.3915, 0.5834, 0.4117, 0.5834, 0.4117, 0.6036, 0.3915, 0.6036, 0.3915, 0.5834, 0.4117, 0.5834, 0.4117, 0.6036, 0.3915, 0.6036, 0.3915, 0.5834, 0.4117, 0.5834, 0.4117, 0.6036, 0.3915, 0.6036, 0.2792, 0.8402, 0.2877, 0.8402, 0.2877, 0.8488, 0.2792, 0.8488, 0.2792, 0.8402, 0.2877, 0.8402, 0.2877, 0.8488, 0.2792, 0.8488, 0.2792, 0.8402, 0.2877, 0.8402, 0.2877, 0.8488, 0.4041, 0.6502, 0.4138, 0.6502, 0.4138, 0.6598, 0.4041, 0.6598, 0.4041, 0.6502, 0.4138, 0.6502, 0.4138, 0.6598, 0.4041, 0.6598, 0.4041, 0.6502, 0.4138, 0.6502, 0.4138, 0.6598, 0.4041, 0.6598, 0.4041, 0.6502, 0.4138, 0.6502, 0.4138, 0.6598, 0.4041, 0.6598, 0.4041, 0.6502, 0.4138, 0.6502, 0.4138, 0.6598, 0.4041, 0.6598, 0.4041, 0.6502, 0.4138, 0.6502, 0.4138, 0.6598, 0.4041, 0.6598, 0.4041, 0.6502, 0.4138, 0.6502, 0.4138, 0.6598, 0.4041, 0.6598, 0.2835, 0.8488, 0.2856, 0.8482, 0.2872, 0.8466, 0.2877, 0.8445, 0.2872, 0.8424, 0.2856, 0.8408, 0.2835, 0.8402, 0.2813, 0.8408, 0.2798, 0.8424, 0.2792, 0.8445, 0.2798, 0.8466, 0.2813, 0.8482, 0.4041, 0.6502, 0.4138, 0.6502, 0.4138, 0.6598, 0.4041, 0.6598, 0.4041, 0.6502, 0.4138, 0.6502, 0.4138, 0.6598, 0.4041, 0.6598, 0.4041, 0.6502, 0.4138, 0.6502, 0.4138, 0.6598, 0.4041, 0.6598, 0.4041, 0.6502, 0.4138, 0.6502, 0.4138, 0.6598, 0.4041, 0.6502, 0.4138, 0.6502, 0.4138, 0.6598, 0.4041, 0.6502, 0.4138, 0.6502, 0.4138, 0.6598, 0.4041, 0.6502, 0.4138, 0.6502, 0.4138, 0.6598, 0.4041, 0.6598, 0.4041, 0.6502, 0.4138, 0.6502, 0.4138, 0.6598, 0.4041, 0.6598, 0.4041, 0.6502, 0.4138, 0.6502, 0.4138, 0.6598, 0.4041, 0.6598, 0.4041, 0.6502, 0.4138, 0.6502, 0.4138, 0.6598, 0.4041, 0.6598, 0.01989, 0.5834, 0.04009, 0.5834, 0.04009, 0.6036, 0.01989, 0.6036, 0.01989, 0.5834, 0.04009, 0.5834, 0.04009, 0.6036, 0.01989, 0.6036, 0.01989, 0.5834, 0.04009, 0.5834, 0.04009, 0.6036, 0.01989, 0.6036, 0.01989, 0.5834, 0.04009, 0.5834, 0.04009, 0.6036, 0.01989, 0.6036, 0.01989, 0.5834, 0.04009, 0.5834, 0.04009, 0.6036, 0.01989, 0.6036, 0.01989, 0.5834, 0.04009, 0.5834, 0.04009, 0.6036, 0.01989, 0.6036, 0.01989, 0.5834, 0.04009, 0.5834, 0.04009, 0.6036, 0.01989, 0.6036, 0.01989, 0.5834, 0.04009, 0.5834, 0.04009, 0.6036, 0.01989, 0.6036, 0.01989, 0.5834, 0.04009, 0.5834, 0.04009, 0.6036, 0.01989, 0.6036, 0.01989, 0.5834, 0.04009, 0.5834, 0.04009, 0.6036, 0.01989, 0.6036, 0.01989, 0.5834, 0.04009, 0.5834, 0.04009, 0.6036, 0.01989, 0.6036, 0.01989, 0.5834, 0.04009, 0.5834, 0.04009, 0.6036, 0.01989, 0.6036, 0.01989, 0.5834, 0.04009, 0.5834, 0.04009, 0.6036, 0.01989, 0.6036, 0.01989, 0.5834, 0.04009, 0.5834, 0.04009, 0.6036, 0.01989, 0.6036, 0.01989, 0.5834, 0.04009, 0.5834, 0.04009, 0.6036, 0.01989, 0.6036, 0.01989, 0.5834, 0.04009, 0.5834, 0.04009, 0.6036, 0.01989, 0.6036, 0.01989, 0.5834, 0.04009, 0.5834, 0.04009, 0.6036, 0.01989, 0.6036, 0.01989, 0.5834, 0.04009, 0.5834, 0.04009, 0.6036, 0.01989, 0.6036, 0.01989, 0.5834, 0.04009, 0.5834, 0.04009, 0.6036, 0.01989, 0.6036, 0.01989, 0.5834, 0.04009, 0.5834, 0.04009, 0.6036, 0.01989, 0.6036, 0.01989, 0.5834, 0.04009, 0.5834, 0.04009, 0.6036, 0.01989, 0.6036, 0.01989, 0.5834, 0.04009, 0.5834, 0.04009, 0.6036, 0.01989, 0.6036, 0.01989, 0.5834, 0.04009, 0.5834, 0.04009, 0.6036, 0.01989, 0.6036, 0.3915, 0.5834, 0.4117, 0.5834, 0.4117, 0.6036, 0.3915, 0.6036, 0.3915, 0.5834, 0.4117, 0.5834, 0.4117, 0.6036, 0.3915, 0.6036, 0.3915, 0.5834, 0.4117, 0.5834, 0.4117, 0.6036, 0.3915, 0.6036, 0.3915, 0.5834, 0.4117, 0.5834, 0.4117, 0.6036, 0.3915, 0.6036, 0.3915, 0.5834, 0.4117, 0.5834, 0.4117, 0.6036, 0.3915, 0.6036, 0.3915, 0.5834, 0.4117, 0.5834, 0.4117, 0.6036, 0.3915, 0.6036, 0.3915, 0.5834, 0.4117, 0.5834, 0.4117, 0.6036, 0.3915, 0.6036, 0.3915, 0.5834, 0.4117, 0.5834, 0.4117, 0.6036, 0.3915, 0.6036, 0.3915, 0.5834, 0.4117, 0.5834, 0.4117, 0.6036, 0.3915, 0.6036, 0.3915, 0.5834, 0.4117, 0.5834, 0.4117, 0.6036, 0.3915, 0.6036, 0.3915, 0.5834, 0.4117, 0.5834, 0.4117, 0.6036, 0.3915, 0.6036, 0.3915, 0.5834, 0.4117, 0.5834, 0.4117, 0.6036, 0.3915, 0.6036, 0.3915, 0.5834, 0.4117, 0.5834, 0.4117, 0.6036, 0.3915, 0.6036, 0.3915, 0.5834, 0.4117, 0.5834, 0.4117, 0.6036, 0.3915, 0.6036, 0.3915, 0.5834, 0.4117, 0.5834, 0.4117, 0.6036, 0.3915, 0.6036, 0.3915, 0.5834, 0.4117, 0.5834, 0.4117, 0.6036, 0.3915, 0.6036, 0.3915, 0.5834, 0.4117, 0.5834, 0.4117, 0.6036, 0.3915, 0.6036, 0.3915, 0.5834, 0.4117, 0.5834, 0.4117, 0.6036, 0.3915, 0.6036, 0.3915, 0.5834, 0.4117, 0.5834, 0.4117, 0.6036, 0.3915, 0.6036, 0.3915, 0.5834, 0.4117, 0.5834, 0.4117, 0.6036, 0.3915, 0.6036, 0.3915, 0.5834, 0.4117, 0.5834, 0.4117, 0.6036, 0.3915, 0.6036, 0.3915, 0.5834, 0.4117, 0.5834, 0.4117, 0.6036, 0.3915, 0.6036, 0.3915, 0.5834, 0.4117, 0.5834, 0.4117, 0.6036, 0.3915, 0.6036, 0.3915, 0.5834, 0.4117, 0.5834, 0.4117, 0.6036, 0.3915, 0.6036, 0.4041, 0.6502, 0.4138, 0.6502, 0.4138, 0.6598, 0.4041, 0.6598, 0.4041, 0.6502, 0.4138, 0.6502, 0.4138, 0.6598, 0.4041, 0.6502, 0.4138, 0.6502, 0.4138, 0.6598, 0.4041, 0.6502, 0.4138, 0.6502, 0.4138, 0.6598, 0.4041, 0.6502, 0.4138, 0.6502, 0.4138, 0.6598, 0.4041, 0.6598, 0.4041, 0.6502, 0.4138, 0.6502, 0.4138, 0.6598, 0.4041, 0.6598, 0.4041, 0.6502, 0.4138, 0.6502, 0.4138, 0.6598, 0.4041, 0.6502, 0.4138, 0.6502, 0.4138, 0.6598, 0.4041, 0.6502, 0.4138, 0.6502, 0.4138, 0.6598, 0.4041, 0.6502, 0.4138, 0.6502, 0.4138, 0.6598, 0.4041, 0.6598, 0.4041, 0.6502, 0.4138, 0.6502, 0.4138, 0.6598, 0.4041, 0.6598, 0.4041, 0.6502, 0.4138, 0.6502, 0.4138, 0.6598, 0.4041, 0.6598, 0.4041, 0.6502, 0.4138, 0.6502, 0.4138, 0.6598, 0.4041, 0.6598, 0.4041, 0.6502, 0.4138, 0.6502, 0.4138, 0.6598, 0.4041, 0.6598, 0.4041, 0.6502, 0.4138, 0.6502, 0.4138, 0.6598, 0.4041, 0.6598, 0.4041, 0.6502, 0.4138, 0.6502, 0.4138, 0.6598, 0.4041, 0.6598, 0.4041, 0.6502, 0.4138, 0.6502, 0.4138, 0.6598, 0.4041, 0.6598, 0.4041, 0.6502, 0.4138, 0.6502, 0.4138, 0.6598, 0.4041, 0.6598, 0.6491, 0.969, 0.6561, 0.969, 0.6561, 0.976, 0.6491, 0.976, 0.6491, 0.969, 0.6561, 0.969, 0.6561, 0.976, 0.6491, 0.976, 0.6491, 0.969, 0.6561, 0.969, 0.6561, 0.976, 0.6491, 0.976, 0.6491, 0.969, 0.6561, 0.969, 0.6561, 0.976, 0.6491, 0.976, 0.6491, 0.969, 0.6561, 0.969, 0.6561, 0.976, 0.6491, 0.976, 0.6491, 0.969, 0.6561, 0.969, 0.6561, 0.976, 0.6491, 0.976, 0.6491, 0.969, 0.6561, 0.969, 0.6561, 0.976, 0.6491, 0.976, 0.6491, 0.969, 0.6561, 0.969, 0.6561, 0.976, 0.6491, 0.976, 0.6491, 0.969, 0.6561, 0.969, 0.6561, 0.976, 0.6491, 0.976, 0.6491, 0.969, 0.6561, 0.969, 0.6561, 0.976, 0.6491, 0.976, 0.6491, 0.969, 0.6561, 0.969, 0.6561, 0.976, 0.6491, 0.976, 0.6491, 0.969, 0.6561, 0.969, 0.6561, 0.976, 0.6491, 0.976, 0.6491, 0.969, 0.6561, 0.969, 0.6561, 0.976, 0.6491, 0.976, 0.6491, 0.969, 0.6561, 0.969, 0.6561, 0.976, 0.6491, 0.976, 0.6491, 0.969, 0.6561, 0.969, 0.6561, 0.976, 0.6491, 0.976, 0.6491, 0.969, 0.6561, 0.969, 0.6561, 0.976, 0.6491, 0.976, 0.6491, 0.969, 0.6561, 0.969, 0.6561, 0.976, 0.6491, 0.976, 0.6491, 0.969, 0.6561, 0.969, 0.6561, 0.976, 0.6491, 0.976, 0.6491, 0.969, 0.6561, 0.969, 0.6561, 0.976, 0.6491, 0.976, 0.6491, 0.969, 0.6561, 0.969, 0.6561, 0.976, 0.6491, 0.976, 0.6491, 0.969, 0.6561, 0.969, 0.6561, 0.976, 0.6491, 0.976, 0.6491, 0.969, 0.6561, 0.969, 0.6561, 0.976, 0.6491, 0.976, 0.6491, 0.969, 0.6561, 0.969, 0.6561, 0.976, 0.6491, 0.976, 0.6491, 0.969, 0.6561, 0.969, 0.6561, 0.976, 0.6491, 0.976, 0.6491, 0.969, 0.6561, 0.969, 0.6561, 0.976, 0.6491, 0.976, 0.6526, 0.976, 0.6543, 0.9755, 0.6556, 0.9742, 0.6561, 0.9725, 0.6556, 0.9707, 0.6543, 0.9694, 0.6526, 0.969, 0.6508, 0.9694, 0.6495, 0.9707, 0.6491, 0.9725, 0.6495, 0.9742, 0.6508, 0.9755, 0.6491, 0.969, 0.6561, 0.969, 0.6561, 0.976, 0.6491, 0.976, 0.6491, 0.969, 0.6561, 0.969, 0.6561, 0.976, 0.6491, 0.976, 0.6491, 0.969, 0.6561, 0.969, 0.6561, 0.976, 0.6491, 0.976, 0.6491, 0.969, 0.6561, 0.969, 0.6561, 0.976, 0.6491, 0.976, 0.6491, 0.969, 0.6561, 0.969, 0.6561, 0.976, 0.6491, 0.976, 0.6491, 0.969, 0.6561, 0.969, 0.6561, 0.976, 0.6491, 0.976, 0.6491, 0.969, 0.6561, 0.969, 0.6561, 0.976, 0.6491, 0.976, 0.6491, 0.969, 0.6561, 0.969, 0.6561, 0.976, 0.6491, 0.976, 0.6491, 0.969, 0.6561, 0.969, 0.6561, 0.976, 0.6491, 0.976, 0.6491, 0.969, 0.6561, 0.969, 0.6561, 0.976, 0.6491, 0.976, 0.6491, 0.969, 0.6561, 0.969, 0.6561, 0.976, 0.6491, 0.976, 0.6491, 0.969, 0.6561, 0.969, 0.6561, 0.976, 0.6491, 0.976, 0.6491, 0.969, 0.6561, 0.969, 0.6561, 0.976, 0.6491, 0.976, 0.6491, 0.969, 0.6561, 0.969, 0.6561, 0.976, 0.6491, 0.976, 0.6491, 0.969, 0.6561, 0.969, 0.6561, 0.976, 0.6491, 0.976, 0.6491, 0.969, 0.6561, 0.969, 0.6561, 0.976, 0.6491, 0.976, 0.6491, 0.969, 0.6561, 0.969, 0.6561, 0.976, 0.6491, 0.976, 0.6491, 0.969, 0.6561, 0.969, 0.6561, 0.976, 0.6491, 0.976, 0.6491, 0.969, 0.6561, 0.969, 0.6561, 0.976, 0.6491, 0.976, 0.6491, 0.969, 0.6561, 0.969, 0.6561, 0.976, 0.6491, 0.976, 0.6491, 0.969, 0.6561, 0.969, 0.6561, 0.976, 0.6491, 0.976, 0.6491, 0.969, 0.6561, 0.969, 0.6561, 0.976, 0.6491, 0.976, 0.6491, 0.969, 0.6561, 0.969, 0.6561, 0.976, 0.6491, 0.976, 0.6491, 0.969, 0.6561, 0.969, 0.6561, 0.976, 0.6491, 0.976, 0.6491, 0.969, 0.6561, 0.969, 0.6561, 0.976, 0.6491, 0.976, 0.6491, 0.969, 0.6561, 0.969, 0.6561, 0.976, 0.6491, 0.976, 0.6491, 0.969, 0.6561, 0.969, 0.6561, 0.976, 0.6491, 0.976, 0.6491, 0.969, 0.6561, 0.969, 0.6561, 0.976, 0.6491, 0.976, 0.6491, 0.969, 0.6561, 0.969, 0.6561, 0.976, 0.6491, 0.976, 0.6491, 0.969, 0.6561, 0.969, 0.6561, 0.976, 0.6491, 0.976, 0.6491, 0.969, 0.6561, 0.969, 0.6561, 0.976, 0.6491, 0.976, 0.6491, 0.969, 0.6561, 0.969, 0.6561, 0.976, 0.6491, 0.976, 0.6491, 0.969, 0.6561, 0.969, 0.6561, 0.976, 0.6491, 0.976, 0.6491, 0.969, 0.6561, 0.969, 0.6561, 0.976, 0.6491, 0.976, 0.6491, 0.969, 0.6561, 0.969, 0.6561, 0.976, 0.6491, 0.976, 0.6491, 0.969, 0.6561, 0.969, 0.6561, 0.976, 0.6491, 0.976, 0.6491, 0.969, 0.6561, 0.969, 0.6561, 0.976, 0.6491, 0.976, 0.6491, 0.969, 0.6561, 0.969, 0.6561, 0.976, 0.6491, 0.976, 0.6491, 0.969, 0.6561, 0.969, 0.6561, 0.976, 0.6491, 0.976, 0.6491, 0.969, 0.6561, 0.969, 0.6561, 0.976, 0.6491, 0.976, 0.6491, 0.969, 0.6561, 0.969, 0.6561, 0.976, 0.6491, 0.976, 0.6491, 0.969, 0.6561, 0.969, 0.6561, 0.976, 0.6491, 0.976, 0.6491, 0.969, 0.6561, 0.969, 0.6561, 0.976, 0.6491, 0.976, 0.6491, 0.969, 0.6561, 0.969, 0.6561, 0.976, 0.6491, 0.976, 0.6491, 0.969, 0.6561, 0.969, 0.6561, 0.976, 0.6491, 0.976, 0.6491, 0.969, 0.6561, 0.969, 0.6561, 0.976, 0.6491, 0.976, 0.6491, 0.969, 0.6561, 0.969, 0.6561, 0.976, 0.6491, 0.976, 0.6491, 0.969, 0.6561, 0.969, 0.6561, 0.976, 0.6491, 0.976, 0.6526, 0.976, 0.6543, 0.9755, 0.6556, 0.9742, 0.6561, 0.9725, 0.6556, 0.9707, 0.6543, 0.9694, 0.6526, 0.969, 0.6508, 0.9694, 0.6495, 0.9707, 0.6491, 0.9725, 0.6495, 0.9742, 0.6508, 0.9755, 0.6491, 0.969, 0.6561, 0.969, 0.6561, 0.976, 0.6491, 0.976, 0.6491, 0.969, 0.6561, 0.969, 0.6561, 0.976, 0.6491, 0.976, 0.6491, 0.969, 0.6561, 0.969, 0.6561, 0.976, 0.6491, 0.976, 0.6491, 0.969, 0.6561, 0.969, 0.6561, 0.976, 0.6491, 0.976, 0.6491, 0.969, 0.6561, 0.969, 0.6561, 0.976, 0.6491, 0.976, 0.6491, 0.969, 0.6561, 0.969, 0.6561, 0.976, 0.6491, 0.976, 0.6491, 0.969, 0.6561, 0.969, 0.6561, 0.976, 0.6491, 0.976, 0.6491, 0.969, 0.6561, 0.969, 0.6561, 0.976, 0.6491, 0.976, 0.6491, 0.969, 0.6561, 0.969, 0.6561, 0.976, 0.6491, 0.976, 0.6491, 0.969, 0.6561, 0.969, 0.6561, 0.976, 0.6491, 0.976, 0.6491, 0.969, 0.6561, 0.969, 0.6561, 0.976, 0.6491, 0.976])
me_cube_001.materials.append(mat_material_001)
me_cube_001.use_remesh_fix_poles = True
me_cube_001.use_remesh_preserve_attributes = False
me_cube_001.update()
me_cube_001.normals_split_custom_set([tuple(v) for v in zip(*[iter([-0.8797, -0.3362, -0.3362, -0.935, -0.3545, -0.008082, -1.0, 4.968e-08, -0.00661, -0.9345, -2.504e-08, -0.356, -0.935, -0.3545, -0.008082, -0.6793, -0.239, -0.6939, -0.9873, 1.243e-07, 0.1589, -1.0, 4.968e-08, -0.00661, -0.9345, -2.504e-08, -0.356, -1.0, 4.968e-08, -0.00661, -0.935, 0.3545, -0.008081, -0.8797, 0.3362, -0.3362, -1.0, 4.968e-08, -0.00661, -0.9873, 1.243e-07, 0.1589, -0.6793, 0.239, -0.6939, -0.935, 0.3545, -0.008081, -0.5774, -0.5774, -0.5774, -0.6709, -0.6709, -0.3157, -0.8797, -0.3362, -0.3362, -0.6709, -0.3157, -0.6709, -0.6709, -0.6709, -0.3157, -0.7071, -0.7071, -0.009583, -0.935, -0.3545, -0.008082, -0.8797, -0.3362, -0.3362, -0.7071, -0.7071, -0.009583, -0.501, -0.5, -0.7063, -0.6793, -0.239, -0.6939, -0.935, -0.3545, -0.008082, -0.581, -0.5891, 0.5616, -0.6159, -0.5926, 0.5191, -0.7526, -0.3235, 0.5736, -0.7757, -0.2841, 0.5635, -0.935, 0.3545, -0.008081, -0.6793, 0.239, -0.6939, -0.501, 0.5, -0.7063, -0.7071, 0.7071, -0.009583, -0.8797, 0.3362, -0.3362, -0.935, 0.3545, -0.008081, -0.7071, 0.7071, -0.009583, -0.6709, 0.6709, -0.3157, -0.6709, 0.3157, -0.6709, -0.8797, 0.3362, -0.3362, -0.6709, 0.6709, -0.3157, -0.5774, 0.5774, -0.5774, -0.7071, -5.571e-08, -0.7071, -0.9345, -2.504e-08, -0.356, -0.8797, 0.3362, -0.3362, -0.6709, 0.3157, -0.6709, -0.6709, -0.3157, -0.6709, -0.8797, -0.3362, -0.3362, -0.9345, -2.504e-08, -0.356, -0.7071, -5.571e-08, -0.7071, -0.3362, 0.8797, -0.3362, -0.3545, 0.935, -0.008082, 0.0, 1.0, -0.00661, -5.008e-09, 0.9345, -0.356, -0.3545, 0.935, -0.008082, -0.2387, 0.6786, -0.6947, 2.067e-08, 0.7253, -0.6884, 0.0, 1.0, -0.00661, -0.5774, 0.5774, -0.5774, -0.6709, 0.6709, -0.3157, -0.3362, 0.8797, -0.3362, -0.3157, 0.6709, -0.6709, -0.6709, 0.6709, -0.3157, -0.7071, 0.7071, -0.009583, -0.3545, 0.935, -0.008082, -0.3362, 0.8797, -0.3362, -0.7071, 0.7071, -0.009583, -0.501, 0.5, -0.7063, -0.2387, 0.6786, -0.6947, -0.3545, 0.935, -0.008082, -0.3157, 0.6709, -0.6709, -0.3362, 0.8797, -0.3362, -5.008e-09, 0.9345, -0.356, 5.065e-09, 0.7071, -0.7071, 5.008e-09, -0.9345, -0.356, -4.968e-09, -1.0, -0.00661, -0.3545, -0.935, -0.008081, -0.3362, -0.8797, -0.3362, -4.968e-09, -1.0, -0.00661, -6.891e-09, -0.7253, -0.6884, -0.2387, -0.6786, -0.6947, -0.3545, -0.935, -0.008081, -0.3545, -0.935, -0.008081, -0.2387, -0.6786, -0.6947, -0.501, -0.5, -0.7063, -0.7071, -0.7071, -0.009583, -0.3362, -0.8797, -0.3362, -0.3545, -0.935, -0.008081, -0.7071, -0.7071, -0.009583, -0.6709, -0.6709, -0.3157, -0.3157, -0.6709, -0.6709, -0.3362, -0.8797, -0.3362, -0.6709, -0.6709, -0.3157, -0.5774, -0.5774, -0.5774, -1.519e-08, -0.7071, -0.7071, 5.008e-09, -0.9345, -0.356, -0.3362, -0.8797, -0.3362, -0.3157, -0.6709, -0.6709, -0.3362, 0.3362, -0.8797, -1.002e-08, 0.356, -0.9345, -2.987e-08, -9.956e-09, -1.0, -0.356, -3.005e-08, -0.9345, -0.356, -3.005e-08, -0.9345, -2.987e-08, -9.956e-09, -1.0, -2.003e-08, -0.356, -0.9345, -0.3362, -0.3362, -0.8797, -0.5774, 0.5774, -0.5774, -0.3157, 0.6709, -0.6709, -0.3362, 0.3362, -0.8797, -0.6709, 0.3157, -0.6709, -0.3157, 0.6709, -0.6709, 5.065e-09, 0.7071, -0.7071, -1.002e-08, 0.356, -0.9345, -0.3362, 0.3362, -0.8797, -0.3362, -0.3362, -0.8797, -2.003e-08, -0.356, -0.9345, -1.519e-08, -0.7071, -0.7071, -0.3157, -0.6709, -0.6709, -0.6709, -0.3157, -0.6709, -0.3362, -0.3362, -0.8797, -0.3157, -0.6709, -0.6709, -0.5774, -0.5774, -0.5774, -0.7071, -5.571e-08, -0.7071, -0.356, -3.005e-08, -0.9345, -0.3362, -0.3362, -0.8797, -0.6709, -0.3157, -0.6709, -0.6709, 0.3157, -0.6709, -0.3362, 0.3362, -0.8797, -0.356, -3.005e-08, -0.9345, -0.7071, -5.571e-08, -0.7071, -0.501, -0.5, -0.7063, -0.2387, -0.6786, -0.6947, -0.289, -0.8926, -0.346, -0.6543, -0.6551, -0.3778, -0.6793, 0.239, -0.6939, -0.01913, -3.057e-08, -0.9998, -0.9539, 1.933e-07, -0.3001, -0.8935, 0.2879, -0.3447, -0.6793, -0.239, -0.6939, -0.501, -0.5, -0.7063, -0.6543, -0.6551, -0.3778, -0.8935, -0.2879, -0.3447, 2.067e-08, 0.7253, -0.6884, -0.2387, 0.6786, -0.6947, -0.289, 0.8926, -0.346, 6.163e-08, 0.9539, -0.3002, -0.2387, -0.6786, -0.6947, -6.891e-09, -0.7253, -0.6884, -1.494e-08, -0.9539, -0.3002, -0.289, -0.8926, -0.346, -0.01913, -3.057e-08, -0.9998, -0.6793, -0.239, -0.6939, -0.8935, -0.2879, -0.3447, -0.9539, 1.933e-07, -0.3001, -0.2387, 0.6786, -0.6947, -0.501, 0.5, -0.7063, -0.6543, 0.6551, -0.3778, -0.289, 0.8926, -0.346, -1.433e-07, 0.0, 1.0, -1.433e-07, 0.0, 1.0, -1.433e-07, 0.0, 1.0, -1.433e-07, 0.0, 1.0, -0.866, 0.0, -0.5, -0.866, 0.0, -0.5, -0.866, 0.0, -0.5, -0.866, 0.0, -0.5, 0.0, -1.0, 0.0, 0.0, -1.0, 0.0, 0.0, -1.0, 0.0, -0.3204, -0.9424, -0.09646, -0.3398, -0.9364, -0.08836, -0.3721, -0.9277, -0.0316, -0.3649, -0.9298, -0.04832, -0.3196, -0.9378, -0.1354, -0.3173, -0.9379, -0.1402, -0.3398, -0.9364, -0.08836, -0.3204, -0.9424, -0.09646, -0.3086, -0.9475, -0.08333, -0.3002, -0.9488, -0.09798, -0.3173, -0.9379, -0.1402, -0.3196, -0.9378, -0.1354, -0.3015, -0.9507, -0.07275, -0.2919, -0.9548, -0.05657, -0.3002, -0.9488, -0.09798, -0.3086, -0.9475, -0.08333, -0.3235, -0.9411, -0.09875, -0.3109, -0.9458, -0.09332, -0.2919, -0.9548, -0.05657, -0.3015, -0.9507, -0.07275, -0.3109, -0.9458, -0.09332, -0.3235, -0.9411, -0.09875, -0.329, -0.936, -0.1253, -0.3341, -0.9378, -0.0941, 0.1834, 0.9504, 0.2512, 0.1834, 0.9504, 0.2512, 0.1834, 0.9504, 0.2512, 0.1834, 0.9504, 0.2512, -0.1322, -0.9804, 0.1458, -0.1322, -0.9804, 0.1458, -0.1322, -0.9804, 0.1458, -0.1322, -0.9804, 0.1458, -0.1322, -0.9804, 0.1458, -0.1322, -0.9804, 0.1458, -0.1322, -0.9804, 0.1458, -0.1322, -0.9804, 0.1458, -0.1322, -0.9804, 0.1458, -0.1322, -0.9804, 0.1458, -0.1322, -0.9804, 0.1458, -0.1322, -0.9804, 0.1458, -0.3649, -0.9298, -0.04832, -0.3721, -0.9277, -0.0316, -0.3536, -0.9354, -0.003045, -0.309, -0.9501, -0.04256, -0.309, -0.9501, -0.04256, -0.3536, -0.9354, -0.003045, -0.2962, -0.9551, -0.005049, -0.3033, -0.9526, -0.02212, -0.309, -0.9501, -0.04256, -0.3033, -0.9526, -0.02212, 0.0, -0.9992, -0.04017, -0.279, -0.958, -0.06634, 0.0, -0.9992, -0.04017, -0.3033, -0.9526, -0.02212, -0.3189, -0.9474, -0.02677, -0.3196, -0.9378, -0.1354, -0.3204, -0.9424, -0.09646, -0.3086, -0.9475, -0.08333, -0.3649, -0.9298, -0.04832, -0.309, -0.9501, -0.04256, -0.3204, -0.9424, -0.09646, -0.279, -0.958, -0.06634, -0.3086, -0.9475, -0.08333, -0.3204, -0.9424, -0.09646, -0.309, -0.9501, -0.04256, -0.3086, -0.9475, -0.08333, -0.279, -0.958, -0.06634, -0.3235, -0.9411, -0.09875, -0.3015, -0.9507, -0.07275, -0.279, -0.958, -0.06634, 0.0, -0.9992, -0.04017, 0.0, -0.9989, -0.04613, -0.2726, -0.9577, -0.09253, -0.3235, -0.9411, -0.09875, -0.279, -0.958, -0.06634, -0.2726, -0.9577, -0.09253, -0.329, -0.936, -0.1253, -0.3831, 1.001e-07, 0.9237, -0.2467, 0.765, 0.5949, -0.5242, 0.6832, 0.5084, -0.7432, 0.0003995, 0.6691, -0.2274, -0.8048, 0.5483, -0.3831, 1.001e-07, 0.9237, -0.7432, 0.0003995, 0.6691, -0.5227, -0.6822, 0.5113, -0.7432, 0.0003995, 0.6691, -0.5242, 0.6832, 0.5084, -0.6791, 0.7303, 0.07402, -0.9911, 0.002408, 0.1334, -0.5227, -0.6822, 0.5113, -0.7432, 0.0003995, 0.6691, -0.9911, 0.002408, 0.1334, -0.6838, -0.7223, 0.1035, -0.9911, 0.002408, 0.1334, -0.6791, 0.7303, 0.07402, -0.1688, 0.506, -0.8459, -0.3508, -0.01027, -0.9364, -0.6838, -0.7223, 0.1035, -0.9911, 0.002408, 0.1334, -0.3508, -0.01027, -0.9364, -0.08553, -0.5583, -0.8252, -0.3508, -0.01027, -0.9364, -0.1688, 0.506, -0.8459, 0.01402, 0.8994, -0.4369, 0.1311, -5.071e-08, -0.9914, -0.08553, -0.5583, -0.8252, -0.3508, -0.01027, -0.9364, 0.1311, -5.071e-08, -0.9914, -0.04386, -0.9598, -0.2771, 0.1311, -5.071e-08, -0.9914, 0.01402, 0.8994, -0.4369, 0.1334, 0.5024, -0.8543, -0.0438, -7.444e-08, -0.999, -0.04386, -0.9598, -0.2771, 0.1311, -5.071e-08, -0.9914, -0.0438, -7.444e-08, -0.999, 0.07086, -0.5635, -0.8231, -0.0438, -7.444e-08, -0.999, 0.1334, 0.5024, -0.8543, 0.4484, 0.826, -0.3416, 0.8321, -2.802e-08, -0.5547, 0.07086, -0.5635, -0.8231, -0.0438, -7.444e-08, -0.999, 0.8321, -2.802e-08, -0.5547, 0.3586, -0.9133, -0.1928, -0.5227, -0.6822, 0.5113, -0.6838, -0.7223, 0.1035, -0.03106, -0.9973, 0.06653, -0.02183, -0.9995, 0.02381, -0.2274, -0.8048, 0.5483, -0.5227, -0.6822, 0.5113, -0.02183, -0.9995, 0.02381, -0.03055, -0.9991, 0.02891, -0.6838, -0.7223, 0.1035, -0.08553, -0.5583, -0.8252, -0.04386, -0.9598, -0.2771, -0.03106, -0.9973, 0.06653, -0.04386, -0.9598, -0.2771, 0.07086, -0.5635, -0.8231, 0.3586, -0.9133, -0.1928, -0.03106, -0.9973, 0.06653, -0.02183, -0.9995, 0.02381, -0.03106, -0.9973, 0.06653, 0.3586, -0.9133, -0.1928, -0.03055, -0.9991, 0.02891, -0.6791, 0.7303, 0.07402, -0.5242, 0.6832, 0.5084, 0.01046, 0.9998, -0.01731, 0.01832, 0.9972, -0.07278, -0.5242, 0.6832, 0.5084, -0.2467, 0.765, 0.5949, -5.188e-08, 1.0, -1.056e-07, 0.01046, 0.9998, -0.01731, -0.6791, 0.7303, 0.07402, 0.01832, 0.9972, -0.07278, 0.01402, 0.8994, -0.4369, -0.1688, 0.506, -0.8459, 0.01402, 0.8994, -0.4369, 0.01832, 0.9972, -0.07278, 0.4484, 0.826, -0.3416, 0.1334, 0.5024, -0.8543, 0.01046, 0.9998, -0.01731, -5.188e-08, 1.0, -1.056e-07, 0.0, 1.0, 0.0, 0.02061, 0.9995, -0.02453, 0.01046, 0.9998, -0.01731, 0.02061, 0.9995, -0.02453, 0.4484, 0.826, -0.3416, 0.01832, 0.9972, -0.07278, -4.565e-08, -9.13e-08, 1.0, -0.4139, -9.324e-08, 0.9103, -0.3816, -0.4026, 0.8321, -2.536e-08, -0.4322, 0.9018, -1.014e-08, 0.4322, 0.9018, -0.3816, 0.4026, 0.8321, -0.4139, -9.324e-08, 0.9103, -4.565e-08, -9.13e-08, 1.0, -7.19e-09, -0.7684, 0.64, -4.991e-09, -0.7672, 0.6414, -0.3157, -0.7244, 0.6128, -0.2709, -0.7548, 0.5974, -0.2709, 0.7548, 0.5974, -0.3157, 0.7244, 0.6128, 1.997e-08, 0.7672, 0.6414, 1.917e-08, 0.7684, 0.64, -0.581, 0.5891, 0.5616, -0.6159, 0.5926, 0.5191, -0.3157, 0.7244, 0.6128, -0.2709, 0.7548, 0.5974, -0.7757, 0.2841, 0.5635, -0.7526, 0.3235, 0.5736, -0.6159, 0.5926, 0.5191, -0.581, 0.5891, 0.5616, -0.8031, 1.04e-07, 0.5959, -0.8012, -6.17e-08, 0.5984, -0.7526, 0.3235, 0.5736, -0.7757, 0.2841, 0.5635, -0.7757, -0.2841, 0.5635, -0.7526, -0.3235, 0.5736, -0.8012, -6.17e-08, 0.5984, -0.8031, 1.04e-07, 0.5959, -0.501, 0.5, -0.7063, -0.6793, 0.239, -0.6939, -0.8935, 0.2879, -0.3447, -0.6543, 0.6551, -0.3778, 1.997e-08, 0.7672, 0.6414, -0.3157, 0.7244, 0.6128, -0.3816, 0.4026, 0.8321, -1.014e-08, 0.4322, 0.9018, -0.3157, 0.7244, 0.6128, -0.6159, 0.5926, 0.5191, -0.7526, 0.3235, 0.5736, -0.3816, 0.4026, 0.8321, -0.3816, 0.4026, 0.8321, -0.7526, 0.3235, 0.5736, -0.8012, -6.17e-08, 0.5984, -0.4139, -9.324e-08, 0.9103, -0.4139, -9.324e-08, 0.9103, -0.8012, -6.17e-08, 0.5984, -0.7526, -0.3235, 0.5736, -0.3816, -0.4026, 0.8321, -0.3816, -0.4026, 0.8321, -0.7526, -0.3235, 0.5736, -0.6159, -0.5926, 0.5191, -0.3157, -0.7244, 0.6128, -2.536e-08, -0.4322, 0.9018, -0.3816, -0.4026, 0.8321, -0.3157, -0.7244, 0.6128, -4.991e-09, -0.7672, 0.6414, -0.2709, -0.7548, 0.5974, -0.3157, -0.7244, 0.6128, -0.6159, -0.5926, 0.5191, -0.581, -0.5891, 0.5616, -0.289, -0.8926, -0.346, -0.2709, -0.7548, 0.5974, -0.581, -0.5891, 0.5616, -0.6543, -0.6551, -0.3778, -0.8935, -0.2879, -0.3447, -0.7757, -0.2841, 0.5635, -0.8031, 1.04e-07, 0.5959, -0.9539, 1.933e-07, -0.3001, -0.9539, 1.933e-07, -0.3001, -0.8031, 1.04e-07, 0.5959, -0.7757, 0.2841, 0.5635, -0.8935, 0.2879, -0.3447, -0.8935, 0.2879, -0.3447, -0.7757, 0.2841, 0.5635, -0.581, 0.5891, 0.5616, -0.6543, 0.6551, -0.3778, -0.6543, 0.6551, -0.3778, -0.581, 0.5891, 0.5616, -0.2709, 0.7548, 0.5974, -0.289, 0.8926, -0.346, -0.289, 0.8926, -0.346, -0.2709, 0.7548, 0.5974, 1.917e-08, 0.7684, 0.64, 6.163e-08, 0.9539, -0.3002, -1.494e-08, -0.9539, -0.3002, -7.19e-09, -0.7684, 0.64, -0.2709, -0.7548, 0.5974, -0.289, -0.8926, -0.346, -0.6543, -0.6551, -0.3778, -0.581, -0.5891, 0.5616, -0.7757, -0.2841, 0.5635, -0.8935, -0.2879, -0.3447, 0.1991, 0.9546, 0.2215, 0.1991, 0.9546, 0.2215, 0.1991, 0.9546, 0.2215, 0.1991, 0.9546, 0.2215, 0.2254, 0.9341, 0.2768, 0.2254, 0.9341, 0.2768, 0.2254, 0.9341, 0.2768, 0.01905, 0.9646, 0.2632, 0.01905, 0.9646, 0.2632, 0.01905, 0.9646, 0.2632, 0.1509, 0.9557, 0.2529, 0.1509, 0.9557, 0.2529, 0.1509, 0.9557, 0.2529, -0.1834, -0.9504, -0.2512, -0.1834, -0.9504, -0.2512, -0.1834, -0.9504, -0.2512, -0.1834, -0.9504, -0.2512, -0.1991, -0.9546, -0.2215, -0.1991, -0.9546, -0.2215, -0.1991, -0.9546, -0.2215, -0.1991, -0.9546, -0.2215, -0.2254, -0.9341, -0.2768, -0.2254, -0.9341, -0.2768, -0.2254, -0.9341, -0.2768, -0.01905, -0.9646, -0.2632, -0.01905, -0.9646, -0.2632, -0.01905, -0.9646, -0.2632, -0.1509, -0.9557, -0.2529, -0.1509, -0.9557, -0.2529, -0.1509, -0.9557, -0.2529, 0.9862, -0.1651, 0.0145, 0.9862, -0.1651, 0.0145, 0.9862, -0.1651, 0.0145, 0.9862, -0.1651, 0.0145, 0.4304, -0.297, 0.8524, 0.4304, -0.297, 0.8524, 0.4304, -0.297, 0.8524, 0.4304, -0.297, 0.8524, 0.5019, -0.298, 0.812, 0.5019, -0.298, 0.812, 0.5019, -0.298, 0.812, 0.5019, -0.298, 0.812, -0.5977, 0.2958, -0.7451, -0.5977, 0.2958, -0.7451, -0.5977, 0.2958, -0.7451, -0.5977, 0.2958, -0.7451, -0.4687, 0.2978, -0.8317, -0.4687, 0.2978, -0.8317, -0.4687, 0.2978, -0.8317, -0.4687, 0.2978, -0.8317, -0.8385, -0.007804, 0.5448, -0.8385, -0.007804, 0.5448, -0.8385, -0.007804, 0.5448, -0.8385, -0.007804, 0.5448, 0.8099, -0.2708, 0.5204, 0.8099, -0.2708, 0.5204, 0.8099, -0.2708, 0.5204, 0.8099, -0.2708, 0.5204, -0.6182, 0.2948, -0.7287, -0.6182, 0.2948, -0.7287, -0.6182, 0.2948, -0.7287, -0.6182, 0.2948, -0.7287, 0.1788, 0.2254, -0.9577, 0.1788, 0.2254, -0.9577, 0.1788, 0.2254, -0.9577, 0.1788, 0.2254, -0.9577, 0.8797, -0.3362, -0.3362, 0.9345, 5.008e-09, -0.356, 1.0, 1.043e-07, -0.00661, 0.935, -0.3545, -0.008082, 0.935, -0.3545, -0.008082, 1.0, 1.043e-07, -0.00661, 0.9873, 1.626e-07, 0.1589, 0.6793, -0.239, -0.6939, 0.9345, 5.008e-09, -0.356, 0.8797, 0.3362, -0.3362, 0.935, 0.3545, -0.008081, 1.0, 1.043e-07, -0.00661, 1.0, 1.043e-07, -0.00661, 0.935, 0.3545, -0.008081, 0.6793, 0.239, -0.6939, 0.9873, 1.626e-07, 0.1589, 0.5774, -0.5774, -0.5774, 0.6709, -0.3157, -0.6709, 0.8797, -0.3362, -0.3362, 0.6709, -0.6709, -0.3157, 0.6709, -0.6709, -0.3157, 0.8797, -0.3362, -0.3362, 0.935, -0.3545, -0.008082, 0.7071, -0.7071, -0.009583, 0.7071, -0.7071, -0.009583, 0.935, -0.3545, -0.008082, 0.6793, -0.239, -0.6939, 0.501, -0.5, -0.7063, 0.581, -0.5891, 0.5616, 0.7757, -0.2841, 0.5635, 0.7526, -0.3235, 0.5736, 0.6159, -0.5926, 0.5191, 0.935, 0.3545, -0.008081, 0.7071, 0.7071, -0.009583, 0.501, 0.5, -0.7063, 0.6793, 0.239, -0.6939, 0.8797, 0.3362, -0.3362, 0.6709, 0.6709, -0.3157, 0.7071, 0.7071, -0.009583, 0.935, 0.3545, -0.008081, 0.6709, 0.3157, -0.6709, 0.5774, 0.5774, -0.5774, 0.6709, 0.6709, -0.3157, 0.8797, 0.3362, -0.3362, 0.7071, -5.571e-08, -0.7071, 0.6709, 0.3157, -0.6709, 0.8797, 0.3362, -0.3362, 0.9345, 5.008e-09, -0.356, 0.6709, -0.3157, -0.6709, 0.7071, -5.571e-08, -0.7071, 0.9345, 5.008e-09, -0.356, 0.8797, -0.3362, -0.3362, 0.3362, 0.8797, -0.3362, -5.008e-09, 0.9345, -0.356, 0.0, 1.0, -0.00661, 0.3545, 0.935, -0.008082, 0.3545, 0.935, -0.008082, 0.0, 1.0, -0.00661, 2.067e-08, 0.7253, -0.6884, 0.2387, 0.6786, -0.6947, 0.5774, 0.5774, -0.5774, 0.3157, 0.6709, -0.6709, 0.3362, 0.8797, -0.3362, 0.6709, 0.6709, -0.3157, 0.6709, 0.6709, -0.3157, 0.3362, 0.8797, -0.3362, 0.3545, 0.935, -0.008082, 0.7071, 0.7071, -0.009583, 0.7071, 0.7071, -0.009583, 0.3545, 0.935, -0.008082, 0.2387, 0.6786, -0.6947, 0.501, 0.5, -0.7063, 0.3157, 0.6709, -0.6709, 5.065e-09, 0.7071, -0.7071, -5.008e-09, 0.9345, -0.356, 0.3362, 0.8797, -0.3362, 5.008e-09, -0.9345, -0.356, 0.3362, -0.8797, -0.3362, 0.3545, -0.935, -0.008081, -4.968e-09, -1.0, -0.00661, -4.968e-09, -1.0, -0.00661, 0.3545, -0.935, -0.008081, 0.2387, -0.6786, -0.6947, -6.891e-09, -0.7253, -0.6884, 0.3545, -0.935, -0.008081, 0.7071, -0.7071, -0.009583, 0.501, -0.5, -0.7063, 0.2387, -0.6786, -0.6947, 0.3362, -0.8797, -0.3362, 0.6709, -0.6709, -0.3157, 0.7071, -0.7071, -0.009583, 0.3545, -0.935, -0.008081, 0.3157, -0.6709, -0.6709, 0.5774, -0.5774, -0.5774, 0.6709, -0.6709, -0.3157, 0.3362, -0.8797, -0.3362, -1.519e-08, -0.7071, -0.7071, 0.3157, -0.6709, -0.6709, 0.3362, -0.8797, -0.3362, 5.008e-09, -0.9345, -0.356, 0.3362, 0.3362, -0.8797, 0.356, -2.504e-08, -0.9345, -2.987e-08, -9.956e-09, -1.0, -1.002e-08, 0.356, -0.9345, 0.356, -2.504e-08, -0.9345, 0.3362, -0.3362, -0.8797, -2.003e-08, -0.356, -0.9345, -2.987e-08, -9.956e-09, -1.0, 0.5774, 0.5774, -0.5774, 0.6709, 0.3157, -0.6709, 0.3362, 0.3362, -0.8797, 0.3157, 0.6709, -0.6709, 0.3157, 0.6709, -0.6709, 0.3362, 0.3362, -0.8797, -1.002e-08, 0.356, -0.9345, 5.065e-09, 0.7071, -0.7071, 0.3362, -0.3362, -0.8797, 0.3157, -0.6709, -0.6709, -1.519e-08, -0.7071, -0.7071, -2.003e-08, -0.356, -0.9345, 0.6709, -0.3157, -0.6709, 0.5774, -0.5774, -0.5774, 0.3157, -0.6709, -0.6709, 0.3362, -0.3362, -0.8797, 0.7071, -5.571e-08, -0.7071, 0.6709, -0.3157, -0.6709, 0.3362, -0.3362, -0.8797, 0.356, -2.504e-08, -0.9345, 0.6709, 0.3157, -0.6709, 0.7071, -5.571e-08, -0.7071, 0.356, -2.504e-08, -0.9345, 0.3362, 0.3362, -0.8797, 0.501, -0.5, -0.7063, 0.6543, -0.6551, -0.3778, 0.289, -0.8926, -0.346, 0.2387, -0.6786, -0.6947, 0.6793, 0.239, -0.6939, 0.8935, 0.2879, -0.3447, 0.9539, 1.849e-07, -0.3001, 0.01913, -3.218e-08, -0.9998, 0.6793, -0.239, -0.6939, 0.8935, -0.2879, -0.3447, 0.6543, -0.6551, -0.3778, 0.501, -0.5, -0.7063, 2.067e-08, 0.7253, -0.6884, 6.163e-08, 0.9539, -0.3002, 0.289, 0.8926, -0.346, 0.2387, 0.6786, -0.6947, 0.2387, -0.6786, -0.6947, 0.289, -0.8926, -0.346, -1.494e-08, -0.9539, -0.3002, -6.891e-09, -0.7253, -0.6884, 0.01913, -3.218e-08, -0.9998, 0.9539, 1.849e-07, -0.3001, 0.8935, -0.2879, -0.3447, 0.6793, -0.239, -0.6939, 0.2387, 0.6786, -0.6947, 0.289, 0.8926, -0.346, 0.6543, 0.6551, -0.3778, 0.501, 0.5, -0.7063, 1.433e-07, 0.0, 1.0, 1.433e-07, 0.0, 1.0, 1.433e-07, 0.0, 1.0, 1.433e-07, 0.0, 1.0, 0.866, 0.0, -0.5, 0.866, 0.0, -0.5, 0.866, 0.0, -0.5, 0.866, 0.0, -0.5, 0.0, -1.0, 0.0, 0.0, -1.0, 0.0, 0.0, -1.0, 0.0, 0.3204, -0.9424, -0.09646, 0.3649, -0.9298, -0.04832, 0.3721, -0.9277, -0.0316, 0.3398, -0.9364, -0.08836, 0.3196, -0.9378, -0.1354, 0.3204, -0.9424, -0.09646, 0.3398, -0.9364, -0.08836, 0.3173, -0.9379, -0.1402, 0.3086, -0.9475, -0.08333, 0.3196, -0.9378, -0.1354, 0.3173, -0.9379, -0.1402, 0.3002, -0.9488, -0.09798, 0.3015, -0.9507, -0.07275, 0.3086, -0.9475, -0.08333, 0.3002, -0.9488, -0.09798, 0.2919, -0.9548, -0.05657, 0.3235, -0.9411, -0.09875, 0.3015, -0.9507, -0.07275, 0.2919, -0.9548, -0.05657, 0.3109, -0.9458, -0.09332, 0.3109, -0.9458, -0.09332, 0.3341, -0.9378, -0.0941, 0.329, -0.936, -0.1253, 0.3235, -0.9411, -0.09875, -0.1834, 0.9504, 0.2512, -0.1834, 0.9504, 0.2512, -0.1834, 0.9504, 0.2512, -0.1834, 0.9504, 0.2512, 0.1322, -0.9804, 0.1458, 0.1322, -0.9804, 0.1458, 0.1322, -0.9804, 0.1458, 0.1322, -0.9804, 0.1458, 0.1322, -0.9804, 0.1458, 0.1322, -0.9804, 0.1458, 0.1322, -0.9804, 0.1458, 0.1322, -0.9804, 0.1458, 0.1322, -0.9804, 0.1458, 0.1322, -0.9804, 0.1458, 0.1322, -0.9804, 0.1458, 0.1322, -0.9804, 0.1458, 0.3649, -0.9298, -0.04832, 0.309, -0.9501, -0.04256, 0.3536, -0.9354, -0.003045, 0.3721, -0.9277, -0.0316, 0.309, -0.9501, -0.04256, 0.3033, -0.9526, -0.02212, 0.2962, -0.9551, -0.005049, 0.3536, -0.9354, -0.003045, 0.309, -0.9501, -0.04256, 0.279, -0.958, -0.06634, 0.0, -0.9992, -0.04017, 0.3033, -0.9526, -0.02212, 0.0, -0.9992, -0.04017, 0.3189, -0.9474, -0.02677, 0.3033, -0.9526, -0.02212, 0.3196, -0.9378, -0.1354, 0.3086, -0.9475, -0.08333, 0.3204, -0.9424, -0.09646, 0.3649, -0.9298, -0.04832, 0.3204, -0.9424, -0.09646, 0.309, -0.9501, -0.04256, 0.279, -0.958, -0.06634, 0.309, -0.9501, -0.04256, 0.3204, -0.9424, -0.09646, 0.3086, -0.9475, -0.08333, 0.3086, -0.9475, -0.08333, 0.3015, -0.9507, -0.07275, 0.3235, -0.9411, -0.09875, 0.279, -0.958, -0.06634, 0.279, -0.958, -0.06634, 0.2726, -0.9577, -0.09253, 0.0, -0.9989, -0.04613, 0.0, -0.9992, -0.04017, 0.3235, -0.9411, -0.09875, 0.329, -0.936, -0.1253, 0.2726, -0.9577, -0.09253, 0.279, -0.958, -0.06634, 0.3831, 1.175e-07, 0.9237, 0.7432, 0.0003995, 0.6691, 0.5242, 0.6832, 0.5084, 0.2467, 0.765, 0.5949, 0.2274, -0.8048, 0.5483, 0.5227, -0.6822, 0.5113, 0.7432, 0.0003995, 0.6691, 0.3831, 1.175e-07, 0.9237, 0.7432, 0.0003995, 0.6691, 0.9911, 0.002408, 0.1334, 0.6791, 0.7303, 0.07402, 0.5242, 0.6832, 0.5084, 0.5227, -0.6822, 0.5113, 0.6838, -0.7223, 0.1035, 0.9911, 0.002408, 0.1334, 0.7432, 0.0003995, 0.6691, 0.9911, 0.002408, 0.1334, 0.3508, -0.01027, -0.9364, 0.1688, 0.506, -0.8459, 0.6791, 0.7303, 0.07402, 0.6838, -0.7223, 0.1035, 0.08553, -0.5583, -0.8252, 0.3508, -0.01027, -0.9364, 0.9911, 0.002408, 0.1334, 0.3508, -0.01027, -0.9364, -0.1311, 2.535e-08, -0.9914, -0.01402, 0.8994, -0.4369, 0.1688, 0.506, -0.8459, 0.08553, -0.5583, -0.8252, 0.04386, -0.9598, -0.2771, -0.1311, 2.535e-08, -0.9914, 0.3508, -0.01027, -0.9364, -0.1311, 2.535e-08, -0.9914, 0.0438, 1.567e-08, -0.999, -0.1334, 0.5024, -0.8543, -0.01402, 0.8994, -0.4369, 0.04386, -0.9598, -0.2771, -0.07086, -0.5635, -0.8231, 0.0438, 1.567e-08, -0.999, -0.1311, 2.535e-08, -0.9914, 0.0438, 1.567e-08, -0.999, -0.8321, 9.34e-09, -0.5547, -0.4484, 0.826, -0.3416, -0.1334, 0.5024, -0.8543, -0.07086, -0.5635, -0.8231, -0.3586, -0.9133, -0.1928, -0.8321, 9.34e-09, -0.5547, 0.0438, 1.567e-08, -0.999, 0.5227, -0.6822, 0.5113, 0.02183, -0.9995, 0.02381, 0.03106, -0.9973, 0.06653, 0.6838, -0.7223, 0.1035, 0.2274, -0.8048, 0.5483, 0.03055, -0.9991, 0.02891, 0.02183, -0.9995, 0.02381, 0.5227, -0.6822, 0.5113, 0.6838, -0.7223, 0.1035, 0.03106, -0.9973, 0.06653, 0.04386, -0.9598, -0.2771, 0.08553, -0.5583, -0.8252, 0.04386, -0.9598, -0.2771, 0.03106, -0.9973, 0.06653, -0.3586, -0.9133, -0.1928, -0.07086, -0.5635, -0.8231, 0.02183, -0.9995, 0.02381, 0.03055, -0.9991, 0.02891, -0.3586, -0.9133, -0.1928, 0.03106, -0.9973, 0.06653, 0.6791, 0.7303, 0.07402, -0.01832, 0.9972, -0.07278, -0.01046, 0.9998, -0.01731, 0.5242, 0.6832, 0.5084, 0.5242, 0.6832, 0.5084, -0.01046, 0.9998, -0.01731, 5.188e-08, 1.0, -7.923e-08, 0.2467, 0.765, 0.5949, 0.6791, 0.7303, 0.07402, 0.1688, 0.506, -0.8459, -0.01402, 0.8994, -0.4369, -0.01832, 0.9972, -0.07278, -0.01402, 0.8994, -0.4369, -0.1334, 0.5024, -0.8543, -0.4484, 0.826, -0.3416, -0.01832, 0.9972, -0.07278, -0.01046, 0.9998, -0.01731, -0.02061, 0.9995, -0.02453, 0.0, 1.0, 0.0, 5.188e-08, 1.0, -7.923e-08, -0.01046, 0.9998, -0.01731, -0.01832, 0.9972, -0.07278, -0.4484, 0.826, -0.3416, -0.02061, 0.9995, -0.02453, -4.565e-08, -9.13e-08, 1.0, -2.536e-08, -0.4322, 0.9018, 0.3816, -0.4026, 0.8321, 0.4139, -8.288e-08, 0.9103, -1.014e-08, 0.4322, 0.9018, -4.565e-08, -9.13e-08, 1.0, 0.4139, -8.288e-08, 0.9103, 0.3816, 0.4026, 0.8321, -7.19e-09, -0.7684, 0.64, 0.2709, -0.7548, 0.5974, 0.3157, -0.7244, 0.6128, -4.991e-09, -0.7672, 0.6414, 0.2709, 0.7548, 0.5974, 1.917e-08, 0.7684, 0.64, 1.997e-08, 0.7672, 0.6414, 0.3157, 0.7244, 0.6128, 0.581, 0.5891, 0.5616, 0.2709, 0.7548, 0.5974, 0.3157, 0.7244, 0.6128, 0.6159, 0.5926, 0.5191, 0.7757, 0.2841, 0.5635, 0.581, 0.5891, 0.5616, 0.6159, 0.5926, 0.5191, 0.7526, 0.3235, 0.5736, 0.8031, 9.914e-08, 0.5959, 0.7757, 0.2841, 0.5635, 0.7526, 0.3235, 0.5736, 0.8012, -6.17e-08, 0.5984, 0.7757, -0.2841, 0.5635, 0.8031, 9.914e-08, 0.5959, 0.8012, -6.17e-08, 0.5984, 0.7526, -0.3235, 0.5736, 0.501, 0.5, -0.7063, 0.6543, 0.6551, -0.3778, 0.8935, 0.2879, -0.3447, 0.6793, 0.239, -0.6939, 1.997e-08, 0.7672, 0.6414, -1.014e-08, 0.4322, 0.9018, 0.3816, 0.4026, 0.8321, 0.3157, 0.7244, 0.6128, 0.3157, 0.7244, 0.6128, 0.3816, 0.4026, 0.8321, 0.7526, 0.3235, 0.5736, 0.6159, 0.5926, 0.5191, 0.3816, 0.4026, 0.8321, 0.4139, -8.288e-08, 0.9103, 0.8012, -6.17e-08, 0.5984, 0.7526, 0.3235, 0.5736, 0.4139, -8.288e-08, 0.9103, 0.3816, -0.4026, 0.8321, 0.7526, -0.3235, 0.5736, 0.8012, -6.17e-08, 0.5984, 0.3816, -0.4026, 0.8321, 0.3157, -0.7244, 0.6128, 0.6159, -0.5926, 0.5191, 0.7526, -0.3235, 0.5736, -2.536e-08, -0.4322, 0.9018, -4.991e-09, -0.7672, 0.6414, 0.3157, -0.7244, 0.6128, 0.3816, -0.4026, 0.8321, 0.2709, -0.7548, 0.5974, 0.581, -0.5891, 0.5616, 0.6159, -0.5926, 0.5191, 0.3157, -0.7244, 0.6128, 0.289, -0.8926, -0.346, 0.6543, -0.6551, -0.3778, 0.581, -0.5891, 0.5616, 0.2709, -0.7548, 0.5974, 0.8935, -0.2879, -0.3447, 0.9539, 1.849e-07, -0.3001, 0.8031, 9.914e-08, 0.5959, 0.7757, -0.2841, 0.5635, 0.9539, 1.849e-07, -0.3001, 0.8935, 0.2879, -0.3447, 0.7757, 0.2841, 0.5635, 0.8031, 9.914e-08, 0.5959, 0.8935, 0.2879, -0.3447, 0.6543, 0.6551, -0.3778, 0.581, 0.5891, 0.5616, 0.7757, 0.2841, 0.5635, 0.6543, 0.6551, -0.3778, 0.289, 0.8926, -0.346, 0.2709, 0.7548, 0.5974, 0.581, 0.5891, 0.5616, 0.289, 0.8926, -0.346, 6.163e-08, 0.9539, -0.3002, 1.917e-08, 0.7684, 0.64, 0.2709, 0.7548, 0.5974, -1.494e-08, -0.9539, -0.3002, 0.289, -0.8926, -0.346, 0.2709, -0.7548, 0.5974, -7.19e-09, -0.7684, 0.64, 0.6543, -0.6551, -0.3778, 0.8935, -0.2879, -0.3447, 0.7757, -0.2841, 0.5635, 0.581, -0.5891, 0.5616, -0.1991, 0.9546, 0.2215, -0.1991, 0.9546, 0.2215, -0.1991, 0.9546, 0.2215, -0.1991, 0.9546, 0.2215, -0.2254, 0.9341, 0.2768, -0.2254, 0.9341, 0.2768, -0.2254, 0.9341, 0.2768, -0.01905, 0.9646, 0.2632, -0.01905, 0.9646, 0.2632, -0.01905, 0.9646, 0.2632, -0.1509, 0.9557, 0.2529, -0.1509, 0.9557, 0.2529, -0.1509, 0.9557, 0.2529, 0.1834, -0.9504, -0.2512, 0.1834, -0.9504, -0.2512, 0.1834, -0.9504, -0.2512, 0.1834, -0.9504, -0.2512, 0.1991, -0.9546, -0.2215, 0.1991, -0.9546, -0.2215, 0.1991, -0.9546, -0.2215, 0.1991, -0.9546, -0.2215, 0.2254, -0.9341, -0.2768, 0.2254, -0.9341, -0.2768, 0.2254, -0.9341, -0.2768, 0.01905, -0.9646, -0.2632, 0.01905, -0.9646, -0.2632, 0.01905, -0.9646, -0.2632, 0.1509, -0.9557, -0.2529, 0.1509, -0.9557, -0.2529, 0.1509, -0.9557, -0.2529, -0.9862, -0.1651, 0.0145, -0.9862, -0.1651, 0.0145, -0.9862, -0.1651, 0.0145, -0.9862, -0.1651, 0.0145, -0.4304, -0.297, 0.8524, -0.4304, -0.297, 0.8524, -0.4304, -0.297, 0.8524, -0.4304, -0.297, 0.8524, -0.5019, -0.298, 0.812, -0.5019, -0.298, 0.812, -0.5019, -0.298, 0.812, -0.5019, -0.298, 0.812, 0.5977, 0.2958, -0.7451, 0.5977, 0.2958, -0.7451, 0.5977, 0.2958, -0.7451, 0.5977, 0.2958, -0.7451, 0.4687, 0.2978, -0.8317, 0.4687, 0.2978, -0.8317, 0.4687, 0.2978, -0.8317, 0.4687, 0.2978, -0.8317, 0.8385, -0.007804, 0.5448, 0.8385, -0.007804, 0.5448, 0.8385, -0.007804, 0.5448, 0.8385, -0.007804, 0.5448, -0.8099, -0.2708, 0.5204, -0.8099, -0.2708, 0.5204, -0.8099, -0.2708, 0.5204, -0.8099, -0.2708, 0.5204, 0.6182, 0.2948, -0.7287, 0.6182, 0.2948, -0.7287, 0.6182, 0.2948, -0.7287, 0.6182, 0.2948, -0.7287, -0.1788, 0.2254, -0.9577, -0.1788, 0.2254, -0.9577, -0.1788, 0.2254, -0.9577, -0.1788, 0.2254, -0.9577, 0.4591, -0.7952, 0.3961, 0.7952, -0.4591, 0.3961, 0.3402, -0.1964, 0.9196, 0.1964, -0.3402, 0.9196, -3.718e-08, 0.7572, -0.6532, 5.436e-08, 0.9182, 0.3961, 0.4591, 0.7952, 0.3961, 0.3786, 0.6557, -0.6532, -0.4591, -0.7952, 0.3961, -1.202e-07, -0.9182, 0.3961, 2.495e-07, -0.3928, 0.9196, -0.1964, -0.3402, 0.9196, 0.3786, 0.6557, -0.6532, 0.4591, 0.7952, 0.3961, 0.7952, 0.4591, 0.3961, 0.6557, 0.3786, -0.6532, -0.9182, 0.0, 0.3961, -0.7952, -0.4591, 0.3961, -0.3402, -0.1964, 0.9196, -0.3928, 0.0, 0.9196, 0.6557, 0.3786, -0.6532, 0.7952, 0.4591, 0.3961, 0.9182, 2.861e-08, 0.3961, 0.7572, 0.0, -0.6532, 0.4591, 0.7952, 0.3961, 5.436e-08, 0.9182, 0.3961, -5.509e-07, 0.3928, 0.9196, 0.1964, 0.3402, 0.9196, 0.7572, 0.0, -0.6532, 0.9182, 2.861e-08, 0.3961, 0.7952, -0.4591, 0.3961, 0.6557, -0.3786, -0.6532, -0.4591, 0.7952, 0.3961, -0.7952, 0.4591, 0.3961, -0.3402, 0.1964, 0.9196, -0.1964, 0.3402, 0.9196, 0.6557, -0.3786, -0.6532, 0.7952, -0.4591, 0.3961, 0.4591, -0.7952, 0.3961, 0.3786, -0.6557, -0.6532, 5.436e-08, 0.9182, 0.3961, -0.4591, 0.7952, 0.3961, -0.1964, 0.3402, 0.9196, -5.509e-07, 0.3928, 0.9196, 0.3786, -0.6557, -0.6532, 0.4591, -0.7952, 0.3961, -1.202e-07, -0.9182, 0.3961, -1.882e-07, -0.7572, -0.6532, 0.7952, 0.4591, 0.3961, 0.4591, 0.7952, 0.3961, 0.1964, 0.3402, 0.9196, 0.3402, 0.1964, 0.9196, -1.882e-07, -0.7572, -0.6532, -1.202e-07, -0.9182, 0.3961, -0.4591, -0.7952, 0.3961, -0.3786, -0.6557, -0.6532, 0.7952, -0.4591, 0.3961, 0.9182, 2.861e-08, 0.3961, 0.3928, 6.75e-08, 0.9196, 0.3402, -0.1964, 0.9196, -0.3786, -0.6557, -0.6532, -0.4591, -0.7952, 0.3961, -0.7952, -0.4591, 0.3961, -0.6557, -0.3786, -0.6532, -1.202e-07, -0.9182, 0.3961, 0.4591, -0.7952, 0.3961, 0.1964, -0.3402, 0.9196, 2.495e-07, -0.3928, 0.9196, -0.6557, -0.3786, -0.6532, -0.7952, -0.4591, 0.3961, -0.9182, 0.0, 0.3961, -0.7572, 0.0, -0.6532, -0.7952, -0.4591, 0.3961, -0.4591, -0.7952, 0.3961, -0.1964, -0.3402, 0.9196, -0.3402, -0.1964, 0.9196, -0.7572, 0.0, -0.6532, -0.9182, 0.0, 0.3961, -0.7952, 0.4591, 0.3961, -0.6557, 0.3786, -0.6532, -0.7952, 0.4591, 0.3961, -0.9182, 0.0, 0.3961, -0.3928, 0.0, 0.9196, -0.3402, 0.1964, 0.9196, 0.5523, -0.3189, 0.7703, 0.6377, -4.384e-08, 0.7703, 0.8896, -6.055e-08, -0.4567, 0.7705, -0.4448, -0.4567, -0.6557, 0.3786, -0.6532, -0.7952, 0.4591, 0.3961, -0.4591, 0.7952, 0.3961, -0.3786, 0.6557, -0.6532, 0.9182, 2.861e-08, 0.3961, 0.7952, 0.4591, 0.3961, 0.3402, 0.1964, 0.9196, 0.3928, 6.75e-08, 0.9196, -0.3786, 0.6557, -0.6532, -0.4591, 0.7952, 0.3961, 5.436e-08, 0.9182, 0.3961, -3.718e-08, 0.7572, -0.6532, -3.718e-08, 0.7572, -0.6532, 0.3786, 0.6557, -0.6532, 0.6557, 0.3786, -0.6532, 0.7572, 0.0, -0.6532, 0.6557, -0.3786, -0.6532, 0.3786, -0.6557, -0.6532, -1.882e-07, -0.7572, -0.6532, -0.3786, -0.6557, -0.6532, -0.6557, -0.3786, -0.6532, -0.7572, 0.0, -0.6532, -0.6557, 0.3786, -0.6532, -0.3786, 0.6557, -0.6532, -0.3189, 0.5523, 0.7703, -1.046e-06, 0.6377, 0.7703, -5.509e-07, 0.3928, 0.9196, -0.1964, 0.3402, 0.9196, -0.5523, 0.3189, 0.7703, -0.3189, 0.5523, 0.7703, -0.1964, 0.3402, 0.9196, -0.3402, 0.1964, 0.9196, -0.6377, 5.01e-08, 0.7703, -0.5523, 0.3189, 0.7703, -0.3402, 0.1964, 0.9196, -0.3928, 0.0, 0.9196, -0.5523, -0.3189, 0.7703, -0.6377, 5.01e-08, 0.7703, -0.3928, 0.0, 0.9196, -0.3402, -0.1964, 0.9196, -0.3189, -0.5523, 0.7703, -0.5523, -0.3189, 0.7703, -0.3402, -0.1964, 0.9196, -0.1964, -0.3402, 0.9196, 2.756e-07, -0.6377, 0.7703, -0.3189, -0.5523, 0.7703, -0.1964, -0.3402, 0.9196, 2.495e-07, -0.3928, 0.9196, 0.3189, -0.5523, 0.7703, 2.756e-07, -0.6377, 0.7703, 2.495e-07, -0.3928, 0.9196, 0.1964, -0.3402, 0.9196, 0.5523, -0.3189, 0.7703, 0.3189, -0.5523, 0.7703, 0.1964, -0.3402, 0.9196, 0.3402, -0.1964, 0.9196, 0.6377, -4.384e-08, 0.7703, 0.5523, -0.3189, 0.7703, 0.3402, -0.1964, 0.9196, 0.3928, 6.75e-08, 0.9196, 0.5523, 0.3189, 0.7703, 0.6377, -4.384e-08, 0.7703, 0.3928, 6.75e-08, 0.9196, 0.3402, 0.1964, 0.9196, 0.3189, 0.5523, 0.7703, 0.5523, 0.3189, 0.7703, 0.3402, 0.1964, 0.9196, 0.1964, 0.3402, 0.9196, -1.046e-06, 0.6377, 0.7703, 0.3189, 0.5523, 0.7703, 0.1964, 0.3402, 0.9196, -5.509e-07, 0.3928, 0.9196, -0.4448, 0.7705, -0.4567, -0.7705, 0.4448, -0.4567, -0.6807, 0.393, -0.6182, -0.393, 0.6807, -0.6182, -0.3189, -0.5523, 0.7703, 2.756e-07, -0.6377, 0.7703, -7.568e-08, -0.8896, -0.4567, -0.4448, -0.7705, -0.4567, -0.5523, 0.3189, 0.7703, -0.6377, 5.01e-08, 0.7703, -0.8896, 1.615e-07, -0.4567, -0.7705, 0.4448, -0.4567, 0.6377, -4.384e-08, 0.7703, 0.5523, 0.3189, 0.7703, 0.7705, 0.4448, -0.4567, 0.8896, -6.055e-08, -0.4567, 2.756e-07, -0.6377, 0.7703, 0.3189, -0.5523, 0.7703, 0.4448, -0.7705, -0.4567, -7.568e-08, -0.8896, -0.4567, -0.6377, 5.01e-08, 0.7703, -0.5523, -0.3189, 0.7703, -0.7705, -0.4448, -0.4567, -0.8896, 1.615e-07, -0.4567, 0.5523, 0.3189, 0.7703, 0.3189, 0.5523, 0.7703, 0.4448, 0.7705, -0.4567, 0.7705, 0.4448, -0.4567, -1.046e-06, 0.6377, 0.7703, -0.3189, 0.5523, 0.7703, -0.4448, 0.7705, -0.4567, 2.22e-07, 0.8896, -0.4567, 0.3189, -0.5523, 0.7703, 0.5523, -0.3189, 0.7703, 0.7705, -0.4448, -0.4567, 0.4448, -0.7705, -0.4567, -0.5523, -0.3189, 0.7703, -0.3189, -0.5523, 0.7703, -0.4448, -0.7705, -0.4567, -0.7705, -0.4448, -0.4567, 0.3189, 0.5523, 0.7703, -1.046e-06, 0.6377, 0.7703, 2.22e-07, 0.8896, -0.4567, 0.4448, 0.7705, -0.4567, -0.3189, 0.5523, 0.7703, -0.5523, 0.3189, 0.7703, -0.7705, 0.4448, -0.4567, -0.4448, 0.7705, -0.4567, 0.393, 0.6807, -0.6182, 2.483e-07, 0.786, -0.6182, 2.206e-08, 0.9913, -0.1317, 0.4956, 0.8585, -0.1317, 0.7705, -0.4448, -0.4567, 0.8896, -6.055e-08, -0.4567, 0.786, 2.331e-07, -0.6182, 0.6807, -0.393, -0.6182, -0.4448, -0.7705, -0.4567, -7.568e-08, -0.8896, -0.4567, -5.067e-09, -0.786, -0.6182, -0.393, -0.6807, -0.6182, -0.7705, 0.4448, -0.4567, -0.8896, 1.615e-07, -0.4567, -0.786, -1.672e-07, -0.6182, -0.6807, 0.393, -0.6182, 0.8896, -6.055e-08, -0.4567, 0.7705, 0.4448, -0.4567, 0.6807, 0.393, -0.6182, 0.786, 2.331e-07, -0.6182, -7.568e-08, -0.8896, -0.4567, 0.4448, -0.7705, -0.4567, 0.393, -0.6807, -0.6182, -5.067e-09, -0.786, -0.6182, -0.8896, 1.615e-07, -0.4567, -0.7705, -0.4448, -0.4567, -0.6807, -0.393, -0.6182, -0.786, -1.672e-07, -0.6182, 0.7705, 0.4448, -0.4567, 0.4448, 0.7705, -0.4567, 0.393, 0.6807, -0.6182, 0.6807, 0.393, -0.6182, 2.22e-07, 0.8896, -0.4567, -0.4448, 0.7705, -0.4567, -0.393, 0.6807, -0.6182, 2.483e-07, 0.786, -0.6182, 0.4448, -0.7705, -0.4567, 0.7705, -0.4448, -0.4567, 0.6807, -0.393, -0.6182, 0.393, -0.6807, -0.6182, -0.7705, -0.4448, -0.4567, -0.4448, -0.7705, -0.4567, -0.393, -0.6807, -0.6182, -0.6807, -0.393, -0.6182, 0.4448, 0.7705, -0.4567, 2.22e-07, 0.8896, -0.4567, 2.483e-07, 0.786, -0.6182, 0.393, 0.6807, -0.6182, -0.8585, -0.4956, -0.1317, -0.4956, -0.8585, -0.1317, -0.342, -0.5924, 0.7294, -0.5924, -0.342, 0.7294, -0.393, 0.6807, -0.6182, -0.6807, 0.393, -0.6182, -0.8585, 0.4956, -0.1317, -0.4956, 0.8585, -0.1317, 0.6807, -0.393, -0.6182, 0.786, 2.331e-07, -0.6182, 0.9913, 1.048e-07, -0.1317, 0.8585, -0.4956, -0.1317, -0.393, -0.6807, -0.6182, -5.067e-09, -0.786, -0.6182, -2.978e-07, -0.9913, -0.1317, -0.4956, -0.8585, -0.1317, -0.6807, 0.393, -0.6182, -0.786, -1.672e-07, -0.6182, -0.9913, -1.269e-07, -0.1317, -0.8585, 0.4956, -0.1317, 0.786, 2.331e-07, -0.6182, 0.6807, 0.393, -0.6182, 0.8585, 0.4956, -0.1317, 0.9913, 1.048e-07, -0.1317, -5.067e-09, -0.786, -0.6182, 0.393, -0.6807, -0.6182, 0.4956, -0.8585, -0.1317, -2.978e-07, -0.9913, -0.1317, -0.786, -1.672e-07, -0.6182, -0.6807, -0.393, -0.6182, -0.8585, -0.4956, -0.1317, -0.9913, -1.269e-07, -0.1317, 0.6807, 0.393, -0.6182, 0.393, 0.6807, -0.6182, 0.4956, 0.8585, -0.1317, 0.8585, 0.4956, -0.1317, 2.483e-07, 0.786, -0.6182, -0.393, 0.6807, -0.6182, -0.4956, 0.8585, -0.1317, 2.206e-08, 0.9913, -0.1317, 0.393, -0.6807, -0.6182, 0.6807, -0.393, -0.6182, 0.8585, -0.4956, -0.1317, 0.4956, -0.8585, -0.1317, -0.6807, -0.393, -0.6182, -0.393, -0.6807, -0.6182, -0.4956, -0.8585, -0.1317, -0.8585, -0.4956, -0.1317, 0.342, 0.5924, 0.7294, -3.117e-07, 0.684, 0.7294, -0.342, 0.5924, 0.7294, -0.5924, 0.342, 0.7294, -0.684, 1.459e-07, 0.7294, -0.5924, -0.342, 0.7294, -0.342, -0.5924, 0.7294, -5.637e-07, -0.684, 0.7294, 0.342, -0.5924, 0.7294, 0.5924, -0.342, 0.7294, 0.684, -1.658e-07, 0.7294, 0.5924, 0.342, 0.7294, 0.4956, 0.8585, -0.1317, 2.206e-08, 0.9913, -0.1317, -3.117e-07, 0.684, 0.7294, 0.342, 0.5924, 0.7294, -0.4956, 0.8585, -0.1317, -0.8585, 0.4956, -0.1317, -0.5924, 0.342, 0.7294, -0.342, 0.5924, 0.7294, 0.8585, -0.4956, -0.1317, 0.9913, 1.048e-07, -0.1317, 0.684, -1.658e-07, 0.7294, 0.5924, -0.342, 0.7294, -0.4956, -0.8585, -0.1317, -2.978e-07, -0.9913, -0.1317, -5.637e-07, -0.684, 0.7294, -0.342, -0.5924, 0.7294, -0.8585, 0.4956, -0.1317, -0.9913, -1.269e-07, -0.1317, -0.684, 1.459e-07, 0.7294, -0.5924, 0.342, 0.7294, 0.9913, 1.048e-07, -0.1317, 0.8585, 0.4956, -0.1317, 0.5924, 0.342, 0.7294, 0.684, -1.658e-07, 0.7294, -2.978e-07, -0.9913, -0.1317, 0.4956, -0.8585, -0.1317, 0.342, -0.5924, 0.7294, -5.637e-07, -0.684, 0.7294, -0.9913, -1.269e-07, -0.1317, -0.8585, -0.4956, -0.1317, -0.5924, -0.342, 0.7294, -0.684, 1.459e-07, 0.7294, 0.8585, 0.4956, -0.1317, 0.4956, 0.8585, -0.1317, 0.342, 0.5924, 0.7294, 0.5924, 0.342, 0.7294, 2.206e-08, 0.9913, -0.1317, -0.4956, 0.8585, -0.1317, -0.342, 0.5924, 0.7294, -3.117e-07, 0.684, 0.7294, 0.4956, -0.8585, -0.1317, 0.8585, -0.4956, -0.1317, 0.5924, -0.342, 0.7294, 0.342, -0.5924, 0.7294])] * 3)])

# ---- objects
ob_cube = bpy.data.objects.new('Cube', me_cube_001)

# ---- transforms, parenting, visibility, modifiers, constraints
ob_cube.location = (0.0, 0.0, 0.0)

# ---- collection membership
col_collection.objects.link(ob_cube)

# ---- scene / render settings (as saved in the file)
scene.frame_start = 1; scene.frame_end = 250; scene.frame_set(1)
scene.render.engine = 'BLENDER_EEVEE_NEXT'
scene.cycles.use_denoising = False
scene.cycles.samples = 128
scene.cycles.sampling_pattern = 'TABULATED_SOBOL'
scene.cycles.use_adaptive_sampling = False
scene.cycles.use_light_tree = False
scene.view_settings.view_transform = 'Filmic'
bpy.context.view_layer.update()

# ---- added for rendering (the .blend has no active camera and no usable light): camera, sun
cam_auto = bpy.data.cameras.new('AutoCamera')
cam_auto.lens = 50.0
cam_auto.sensor_width = 36.0
cam_auto.clip_end = 1000.0
ob_auto_camera = bpy.data.objects.new('AutoCamera', cam_auto)
scene.collection.objects.link(ob_auto_camera)
ob_auto_camera.location = (3.4161, -4.09933, 3.14114)
ob_auto_camera.rotation_euler = (1.09748, -7.21219e-08, 0.694738)
scene.camera = ob_auto_camera
light_auto_sun = bpy.data.lights.new('AutoSun', 'SUN')
light_auto_sun.energy = 3.0
light_auto_sun.angle = 0.0523599
ob_auto_sun = bpy.data.objects.new('AutoSun', light_auto_sun)
scene.collection.objects.link(ob_auto_sun)
ob_auto_sun.rotation_euler = (0.872665, 0.174533, 0.523599)
bpy.context.view_layer.update()

